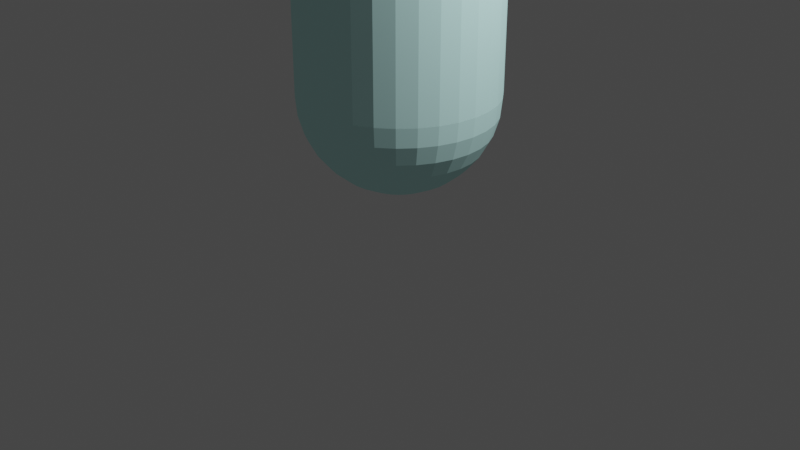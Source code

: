 # Source: Reageerbuis.blend  (saved by Blender 2.91.10; exported with 4.5.12 LTS)
import bpy
from mathutils import Matrix  # noqa: F401  (used for matrix-valued properties, if any)

bpy.ops.wm.read_factory_settings(use_empty=True)
scene = bpy.context.scene
scene.name = 'Scene'

# ---- collections
col_collection = bpy.data.collections.new('Collection'); scene.collection.children.link(col_collection)

# ---- materials (node trees are filled in below, after node groups)
mat_material_001 = bpy.data.materials.new('Material.001')
mat_material_001.use_transparent_shadow = False
mat_material_001.diffuse_color = (0.624, 1.0, 0.9734, 1.0)

# ---- material node trees

# ---- world
world_world = bpy.data.worlds.new('World'); scene.world = world_world
world_world.use_nodes = True; world_world.node_tree.nodes.clear()
_N = world_world.node_tree.nodes; _L = world_world.node_tree.links
n0 = _N.new('ShaderNodeOutputWorld'); n0.name = 'World Output'; n0.location = (300, 300)
n1 = _N.new('ShaderNodeBackground'); n1.name = 'Background'; n1.location = (10, 300)
n1.inputs[0].default_value = (0.05088, 0.05088, 0.05088, 1.0)
_L.new(n1.outputs[0], n0.inputs[0])
n0.is_active_output = True
world_world.color = (0.05088, 0.05088, 0.05088)
world_world.use_sun_shadow = False
world_world.sun_shadow_jitter_overblur = 0.0

# ---- cameras
cam_camera = bpy.data.cameras.new('Camera')
cam_camera.clip_end = 100.0
cam_camera.ortho_scale = 7.314

# ---- lights
light_light = bpy.data.lights.new('Light', 'POINT')
light_light.transmission_factor = 0.0
light_light.energy = 1000.0
light_light.shadow_soft_size = 0.1
light_light.shadow_maximum_resolution = 0.006
light_light.use_absolute_resolution = True

# ---- meshes
me_cylinder = bpy.data.meshes.new('Cylinder')
me_cylinder.from_pydata([(0.0, 0.9, -0.9714), (0.1756, 0.8827, -0.9714), (0.3444, 0.8315, -0.9714), (0.5, 0.7483, -0.9714), (0.6364, 0.6364, -0.9714), (0.7483, 0.5, -0.9714), (0.8315, 0.3444, -0.9714), (0.8827, 0.1756, -0.9714), (0.9, 6.795e-08, -0.9714), (0.8827, -0.1756, -0.9714), (0.8315, -0.3444, -0.9714), (0.7483, -0.5, -0.9714), (0.6364, -0.6364, -0.9714), (0.5, -0.7483, -0.9714), (0.3444, -0.8315, -0.9714), (0.1756, -0.8827, -0.9714), (-2.933e-07, -0.9, -0.9714), (-0.1756, -0.8827, -0.9714), (-0.3444, -0.8315, -0.9714), (-0.5, -0.7483, -0.9714), (-0.6364, -0.6364, -0.9714), (-0.7483, -0.5, -0.9714), (-0.8315, -0.3444, -0.9714), (-0.8827, -0.1756, -0.9714), (-0.9, 8.69e-07, -0.9714), (-0.8827, 0.1756, -0.9714), (-0.8315, 0.3444, -0.9714), (-0.7483, 0.5, -0.9714), (-0.6364, 0.6364, -0.9714), (-0.5, 0.7483, -0.9714), (-0.3444, 0.8315, -0.9714), (-0.1756, 0.8827, -0.9714), (0.0, 0.9, -0.9726), (0.0, 0.8827, -1.028), (0.0, 0.5, -1.21), (0.1756, 0.8827, -0.9726), (0.1722, 0.8657, -1.028), (0.1622, 0.8155, -1.082), (0.146, 0.7339, -1.131), (0.1242, 0.6242, -1.175), (0.09755, 0.4904, -1.21), (0.06719, 0.3378, -1.237), (0.03425, 0.1722, -1.253), (0.3444, 0.8315, -0.9726), (0.3378, 0.8155, -1.028), (0.3182, 0.7682, -1.082), (0.2864, 0.6914, -1.131), (0.2435, 0.588, -1.175), (0.1913, 0.462, -1.21), (0.1318, 0.3182, -1.237), (0.06719, 0.1622, -1.253), (0.5, 0.7483, -0.9726), (0.4904, 0.7339, -1.028), (0.462, 0.6914, -1.082), (0.4157, 0.6222, -1.131), (0.3536, 0.5291, -1.175), (0.2778, 0.4157, -1.21), (0.1913, 0.2864, -1.237), (0.09755, 0.146, -1.253), (0.6364, 0.6364, -0.9726), (0.6242, 0.6242, -1.028), (0.588, 0.588, -1.082), (0.5291, 0.5291, -1.131), (0.45, 0.45, -1.175), (0.3536, 0.3536, -1.21), (0.2435, 0.2435, -1.237), (0.1242, 0.1242, -1.253), (0.7483, 0.5, -0.9726), (0.7339, 0.4904, -1.028), (0.6914, 0.462, -1.082), (0.6222, 0.4157, -1.131), (0.5291, 0.3536, -1.175), (0.4157, 0.2778, -1.21), (0.2864, 0.1913, -1.237), (0.146, 0.09755, -1.253), (0.8315, 0.3444, -0.9726), (0.8155, 0.3378, -1.028), (0.7682, 0.3182, -1.082), (0.6914, 0.2864, -1.131), (0.588, 0.2435, -1.175), (0.462, 0.1913, -1.21), (0.3182, 0.1318, -1.237), (0.1622, 0.06719, -1.253), (0.8827, 0.1756, -0.9726), (0.8657, 0.1722, -1.028), (0.8155, 0.1622, -1.082), (0.7339, 0.146, -1.131), (0.6242, 0.1242, -1.175), (0.4904, 0.09755, -1.21), (0.3378, 0.06719, -1.237), (0.1722, 0.03425, -1.253), (0.9, -3.409e-07, -0.9726), (0.8827, -3.543e-07, -1.028), (0.8315, -2.068e-07, -1.082), (0.7483, -3.007e-07, -1.131), (0.6364, -2.873e-07, -1.175), (0.5, -3.074e-07, -1.21), (0.3444, -2.739e-07, -1.237), (0.1756, -2.772e-07, -1.253), (0.8827, -0.1756, -0.9726), (0.8657, -0.1722, -1.028), (0.8155, -0.1622, -1.082), (0.7339, -0.146, -1.131), (0.6242, -0.1242, -1.175), (0.4904, -0.09755, -1.21), (0.3378, -0.06719, -1.237), (0.1722, -0.03425, -1.253), (0.8315, -0.3444, -0.9726), (0.8155, -0.3378, -1.028), (0.7682, -0.3182, -1.082), (0.6914, -0.2864, -1.131), (0.588, -0.2435, -1.175), (0.462, -0.1913, -1.21), (0.3182, -0.1318, -1.237), (0.1622, -0.06719, -1.253), (0.7483, -0.5, -0.9726), (0.7339, -0.4904, -1.028), (0.6914, -0.462, -1.082), (0.6222, -0.4157, -1.131), (0.5291, -0.3536, -1.175), (0.4157, -0.2778, -1.21), (0.2864, -0.1913, -1.237), (0.146, -0.09755, -1.253), (0.6364, -0.6364, -0.9726), (0.6242, -0.6242, -1.028), (0.588, -0.588, -1.082), (0.5291, -0.5291, -1.131), (0.45, -0.45, -1.175), (0.3536, -0.3536, -1.21), (0.2435, -0.2435, -1.237), (0.1242, -0.1242, -1.253), (0.5, -0.7483, -0.9726), (0.4904, -0.7339, -1.028), (0.462, -0.6914, -1.082), (0.4157, -0.6222, -1.131), (0.3536, -0.5291, -1.175), (0.2778, -0.4157, -1.21), (0.1913, -0.2864, -1.237), (0.09755, -0.146, -1.253), (0.0, -2.933e-07, -1.258), (0.3444, -0.8315, -0.9726), (0.3378, -0.8155, -1.028), (0.3182, -0.7682, -1.082), (0.2864, -0.6914, -1.131), (0.2435, -0.588, -1.175), (0.1913, -0.462, -1.21), (0.1318, -0.3182, -1.237), (0.06719, -0.1622, -1.253), (0.1756, -0.8827, -0.9726), (0.1722, -0.8657, -1.028), (0.1622, -0.8155, -1.082), (0.146, -0.7339, -1.131), (0.1242, -0.6242, -1.175), (0.09755, -0.4904, -1.21), (0.06719, -0.3378, -1.237), (0.03425, -0.1722, -1.253), (-9.031e-08, -0.9, -0.9726), (-7.69e-08, -0.8827, -1.028), (5.721e-08, -0.8315, -1.082), (-7.69e-08, -0.7483, -1.131), (-2.325e-08, -0.6364, -1.175), (-9.844e-09, -0.5, -1.21), (3.567e-09, -0.3444, -1.237), (3.567e-09, -0.1756, -1.253), (-0.1756, -0.8827, -0.9726), (-0.1722, -0.8657, -1.028), (-0.1622, -0.8155, -1.082), (-0.146, -0.7339, -1.131), (-0.1242, -0.6242, -1.175), (-0.09755, -0.4904, -1.21), (-0.06719, -0.3378, -1.237), (-0.03425, -0.1722, -1.253), (-0.3444, -0.8315, -0.9726), (-0.3378, -0.8155, -1.028), (-0.3182, -0.7682, -1.082), (-0.2864, -0.6914, -1.131), (-0.2435, -0.588, -1.175), (-0.1913, -0.462, -1.21), (-0.1318, -0.3182, -1.237), (-0.06719, -0.1622, -1.253), (-0.5, -0.7483, -0.9726), (-0.4904, -0.7339, -1.028), (-0.462, -0.6914, -1.082), (-0.4157, -0.6222, -1.131), (-0.3536, -0.5291, -1.175), (-0.2778, -0.4157, -1.21), (-0.1913, -0.2864, -1.237), (-0.09755, -0.146, -1.253), (-0.6364, -0.6364, -0.9726), (-0.6242, -0.6242, -1.028), (-0.588, -0.588, -1.082), (-0.5291, -0.5291, -1.131), (-0.45, -0.45, -1.175), (-0.3536, -0.3536, -1.21), (-0.2435, -0.2435, -1.237), (-0.1242, -0.1242, -1.253), (-0.7483, -0.5, -0.9726), (-0.7339, -0.4904, -1.028), (-0.6914, -0.462, -1.082), (-0.6222, -0.4157, -1.131), (-0.5291, -0.3536, -1.175), (-0.4157, -0.2778, -1.21), (-0.2864, -0.1913, -1.237), (-0.146, -0.09755, -1.253), (-0.8315, -0.3444, -0.9726), (-0.8155, -0.3378, -1.028), (-0.7682, -0.3182, -1.082), (-0.6914, -0.2864, -1.131), (-0.588, -0.2435, -1.175), (-0.462, -0.1913, -1.21), (-0.3182, -0.1318, -1.237), (-0.1622, -0.06719, -1.253), (-0.8827, -0.1756, -0.9726), (-0.8657, -0.1722, -1.028), (-0.8155, -0.1622, -1.082), (-0.7339, -0.146, -1.131), (-0.6242, -0.1242, -1.175), (-0.4904, -0.09755, -1.21), (-0.3378, -0.06719, -1.237), (-0.1722, -0.03425, -1.253), (-0.9, -1.263e-07, -0.9726), (-0.8827, -8.61e-08, -1.028), (-0.8315, -2.873e-07, -1.082), (-0.7483, -1.263e-07, -1.131), (-0.6364, -1.666e-07, -1.175), (-0.5, -2.336e-07, -1.21), (-0.3444, -2.269e-07, -1.237), (-0.1756, -2.839e-07, -1.253), (-0.8827, 0.1756, -0.9726), (-0.8657, 0.1722, -1.028), (-0.8155, 0.1622, -1.082), (-0.7339, 0.146, -1.131), (-0.6242, 0.1242, -1.175), (-0.4904, 0.09755, -1.21), (-0.3378, 0.06719, -1.237), (-0.1722, 0.03425, -1.253), (-0.8315, 0.3444, -0.9726), (-0.8155, 0.3378, -1.028), (-0.7682, 0.3182, -1.082), (-0.6914, 0.2864, -1.131), (-0.588, 0.2435, -1.175), (-0.462, 0.1913, -1.21), (-0.3182, 0.1318, -1.237), (-0.1622, 0.06719, -1.253), (-0.7483, 0.5, -0.9726), (-0.7339, 0.4904, -1.028), (-0.6914, 0.462, -1.082), (-0.6222, 0.4157, -1.131), (-0.5291, 0.3536, -1.175), (-0.4157, 0.2778, -1.21), (-0.2864, 0.1913, -1.237), (-0.146, 0.09755, -1.253), (-0.6364, 0.6364, -0.9726), (-0.6242, 0.6242, -1.028), (-0.588, 0.588, -1.082), (-0.5291, 0.5291, -1.131), (-0.45, 0.45, -1.175), (-0.3536, 0.3536, -1.21), (-0.2435, 0.2435, -1.237), (-0.1242, 0.1242, -1.253), (-0.5, 0.7483, -0.9726), (-0.4904, 0.7339, -1.028), (-0.462, 0.6914, -1.082), (-0.4157, 0.6222, -1.131), (-0.3536, 0.5291, -1.175), (-0.2778, 0.4157, -1.21), (-0.1913, 0.2864, -1.237), (-0.09755, 0.146, -1.253), (-0.3444, 0.8315, -0.9726), (-0.3378, 0.8155, -1.028), (-0.3182, 0.7682, -1.082), (-0.2864, 0.6914, -1.131), (-0.2435, 0.588, -1.175), (-0.1913, 0.462, -1.21), (-0.1318, 0.3182, -1.237), (-0.06719, 0.1622, -1.253), (-0.1756, 0.8827, -0.9726), (-0.1722, 0.8657, -1.028), (-0.1622, 0.8155, -1.082), (-0.146, 0.7339, -1.131), (-0.1242, 0.6242, -1.175), (-0.09755, 0.4904, -1.21), (-0.06719, 0.3378, -1.237), (-0.03425, 0.1722, -1.253), (5.721e-08, 0.8315, -1.082), (2.45e-07, 0.7483, -1.131), (1.377e-07, 0.6364, -1.175), (7.062e-08, 0.3444, -1.237), (1.363e-08, 0.1756, -1.253), (0.0, 1.0, -1.0), (0.0, 1.0, 1.0), (0.1951, 0.9808, -1.0), (0.1951, 0.9808, 1.0), (0.3827, 0.9239, -1.0), (0.3827, 0.9239, 1.0), (0.5556, 0.8315, -1.0), (0.5556, 0.8315, 1.0), (0.7071, 0.7071, -1.0), (0.7071, 0.7071, 1.0), (0.8315, 0.5556, -1.0), (0.8315, 0.5556, 1.0), (0.9239, 0.3827, -1.0), (0.9239, 0.3827, 1.0), (0.9808, 0.1951, -1.0), (0.9808, 0.1951, 1.0), (1.0, 7.55e-08, -1.0), (1.0, 7.55e-08, 1.0), (0.9808, -0.1951, -1.0), (0.9808, -0.1951, 1.0), (0.9239, -0.3827, -1.0), (0.9239, -0.3827, 1.0), (0.8315, -0.5556, -1.0), (0.8315, -0.5556, 1.0), (0.7071, -0.7071, -1.0), (0.7071, -0.7071, 1.0), (0.5556, -0.8315, -1.0), (0.5556, -0.8315, 1.0), (0.3827, -0.9239, -1.0), (0.3827, -0.9239, 1.0), (0.1951, -0.9808, -1.0), (0.1951, -0.9808, 1.0), (-3.258e-07, -1.0, -1.0), (-3.258e-07, -1.0, 1.0), (-0.1951, -0.9808, -1.0), (-0.1951, -0.9808, 1.0), (-0.3827, -0.9239, -1.0), (-0.3827, -0.9239, 1.0), (-0.5556, -0.8315, -1.0), (-0.5556, -0.8315, 1.0), (-0.7071, -0.7071, -1.0), (-0.7071, -0.7071, 1.0), (-0.8315, -0.5556, -1.0), (-0.8315, -0.5556, 1.0), (-0.9239, -0.3827, -1.0), (-0.9239, -0.3827, 1.0), (-0.9808, -0.1951, -1.0), (-0.9808, -0.1951, 1.0), (-1.0, 9.656e-07, -1.0), (-1.0, 9.656e-07, 1.0), (-0.9808, 0.1951, -1.0), (-0.9808, 0.1951, 1.0), (-0.9239, 0.3827, -1.0), (-0.9239, 0.3827, 1.0), (-0.8315, 0.5556, -1.0), (-0.8315, 0.5556, 1.0), (-0.7071, 0.7071, -1.0), (-0.7071, 0.7071, 1.0), (-0.5556, 0.8315, -1.0), (-0.5556, 0.8315, 1.0), (-0.3827, 0.9239, -1.0), (-0.3827, 0.9239, 1.0), (-0.1951, 0.9808, -1.0), (-0.1951, 0.9808, 1.0), (0.0, 1.0, -1.001), (0.0, 0.9808, -1.057), (0.0, 0.5556, -1.239), (0.1951, 0.9808, -1.001), (0.1913, 0.9619, -1.057), (0.1802, 0.9061, -1.111), (0.1622, 0.8155, -1.16), (0.1379, 0.6935, -1.203), (0.1084, 0.5449, -1.239), (0.07466, 0.3753, -1.265), (0.03806, 0.1913, -1.281), (0.3827, 0.9239, -1.001), (0.3753, 0.9061, -1.057), (0.3536, 0.8536, -1.111), (0.3182, 0.7682, -1.16), (0.2706, 0.6533, -1.203), (0.2126, 0.5133, -1.239), (0.1464, 0.3536, -1.265), (0.07466, 0.1802, -1.281), (0.5556, 0.8315, -1.001), (0.5449, 0.8155, -1.057), (0.5133, 0.7682, -1.111), (0.4619, 0.6913, -1.16), (0.3928, 0.5879, -1.203), (0.3087, 0.4619, -1.239), (0.2126, 0.3182, -1.265), (0.1084, 0.1622, -1.281), (0.7071, 0.7071, -1.001), (0.6935, 0.6935, -1.057), (0.6533, 0.6533, -1.111), (0.5879, 0.5879, -1.16), (0.5, 0.5, -1.203), (0.3928, 0.3928, -1.239), (0.2706, 0.2706, -1.265), (0.1379, 0.1379, -1.281), (0.8315, 0.5556, -1.001), (0.8155, 0.5449, -1.057), (0.7682, 0.5133, -1.111), (0.6913, 0.4619, -1.16), (0.5879, 0.3928, -1.203), (0.4619, 0.3087, -1.239), (0.3182, 0.2126, -1.265), (0.1622, 0.1084, -1.281), (0.9239, 0.3827, -1.001), (0.9061, 0.3753, -1.057), (0.8536, 0.3536, -1.111), (0.7682, 0.3182, -1.16), (0.6533, 0.2706, -1.203), (0.5133, 0.2126, -1.239), (0.3536, 0.1464, -1.265), (0.1802, 0.07466, -1.281), (0.9808, 0.1951, -1.001), (0.9619, 0.1913, -1.057), (0.9061, 0.1802, -1.111), (0.8155, 0.1622, -1.16), (0.6935, 0.1379, -1.203), (0.5449, 0.1084, -1.239), (0.3753, 0.07466, -1.265), (0.1913, 0.03806, -1.281), (1.0, -3.788e-07, -1.001), (0.9808, -3.937e-07, -1.057), (0.9239, -2.298e-07, -1.111), (0.8315, -3.341e-07, -1.16), (0.7071, -3.192e-07, -1.203), (0.5556, -3.415e-07, -1.239), (0.3827, -3.043e-07, -1.265), (0.1951, -3.08e-07, -1.281), (0.9808, -0.1951, -1.001), (0.9619, -0.1913, -1.057), (0.9061, -0.1802, -1.111), (0.8155, -0.1622, -1.16), (0.6935, -0.138, -1.203), (0.5449, -0.1084, -1.239), (0.3753, -0.07466, -1.265), (0.1913, -0.03806, -1.281), (0.9239, -0.3827, -1.001), (0.9061, -0.3753, -1.057), (0.8536, -0.3536, -1.111), (0.7682, -0.3182, -1.16), (0.6533, -0.2706, -1.203), (0.5133, -0.2126, -1.239), (0.3536, -0.1464, -1.265), (0.1802, -0.07466, -1.281), (0.8315, -0.5556, -1.001), (0.8155, -0.5449, -1.057), (0.7682, -0.5133, -1.111), (0.6913, -0.4619, -1.16), (0.5879, -0.3928, -1.203), (0.4619, -0.3087, -1.239), (0.3182, -0.2126, -1.265), (0.1622, -0.1084, -1.281), (0.7071, -0.7071, -1.001), (0.6935, -0.6935, -1.057), (0.6533, -0.6533, -1.111), (0.5879, -0.5879, -1.16), (0.5, -0.5, -1.203), (0.3928, -0.3928, -1.239), (0.2706, -0.2706, -1.265), (0.1379, -0.138, -1.281), (0.5556, -0.8315, -1.001), (0.5449, -0.8155, -1.057), (0.5133, -0.7682, -1.111), (0.4619, -0.6913, -1.16), (0.3928, -0.5879, -1.203), (0.3087, -0.4619, -1.239), (0.2126, -0.3182, -1.265), (0.1084, -0.1622, -1.281), (0.0, -3.258e-07, -1.287), (0.3827, -0.9239, -1.001), (0.3753, -0.9061, -1.057), (0.3536, -0.8536, -1.111), (0.3182, -0.7682, -1.16), (0.2706, -0.6533, -1.203), (0.2126, -0.5133, -1.239), (0.1464, -0.3536, -1.265), (0.07466, -0.1802, -1.281), (0.1951, -0.9808, -1.001), (0.1913, -0.9619, -1.057), (0.1802, -0.9061, -1.111), (0.1622, -0.8155, -1.16), (0.1379, -0.6935, -1.203), (0.1084, -0.5449, -1.239), (0.07466, -0.3753, -1.265), (0.03806, -0.1913, -1.281), (-1.003e-07, -1.0, -1.001), (-8.544e-08, -0.9808, -1.057), (6.357e-08, -0.9239, -1.111), (-8.544e-08, -0.8315, -1.16), (-2.584e-08, -0.7071, -1.203), (-1.094e-08, -0.5556, -1.239), (3.964e-09, -0.3827, -1.265), (3.964e-09, -0.1951, -1.281), (-0.1951, -0.9808, -1.001), (-0.1913, -0.9619, -1.057), (-0.1802, -0.9061, -1.111), (-0.1622, -0.8155, -1.16), (-0.1379, -0.6935, -1.203), (-0.1084, -0.5449, -1.239), (-0.07466, -0.3753, -1.265), (-0.03806, -0.1913, -1.281), (-0.3827, -0.9239, -1.001), (-0.3753, -0.9061, -1.057), (-0.3536, -0.8536, -1.111), (-0.3182, -0.7682, -1.16), (-0.2706, -0.6533, -1.203), (-0.2126, -0.5133, -1.239), (-0.1464, -0.3536, -1.265), (-0.07466, -0.1802, -1.281), (-0.5556, -0.8315, -1.001), (-0.5449, -0.8155, -1.057), (-0.5133, -0.7682, -1.111), (-0.4619, -0.6913, -1.16), (-0.3928, -0.5879, -1.203), (-0.3087, -0.4619, -1.239), (-0.2126, -0.3182, -1.265), (-0.1084, -0.1622, -1.281), (-0.7071, -0.7071, -1.001), (-0.6935, -0.6935, -1.057), (-0.6533, -0.6533, -1.111), (-0.5879, -0.5879, -1.16), (-0.5, -0.5, -1.203), (-0.3928, -0.3928, -1.239), (-0.2706, -0.2706, -1.265), (-0.1379, -0.1379, -1.281), (-0.8315, -0.5556, -1.001), (-0.8155, -0.5449, -1.057), (-0.7682, -0.5133, -1.111), (-0.6913, -0.4619, -1.16), (-0.5879, -0.3928, -1.203), (-0.4619, -0.3087, -1.239), (-0.3182, -0.2126, -1.265), (-0.1622, -0.1084, -1.281), (-0.9239, -0.3827, -1.001), (-0.9061, -0.3753, -1.057), (-0.8536, -0.3536, -1.111), (-0.7682, -0.3182, -1.16), (-0.6533, -0.2706, -1.203), (-0.5133, -0.2126, -1.239), (-0.3536, -0.1464, -1.265), (-0.1802, -0.07466, -1.281), (-0.9808, -0.1951, -1.001), (-0.9619, -0.1913, -1.057), (-0.9061, -0.1802, -1.111), (-0.8155, -0.1622, -1.16), (-0.6935, -0.1379, -1.203), (-0.5449, -0.1084, -1.239), (-0.3753, -0.07466, -1.265), (-0.1913, -0.03806, -1.281), (-1.0, -1.404e-07, -1.001), (-0.9808, -9.567e-08, -1.057), (-0.9239, -3.192e-07, -1.111), (-0.8315, -1.404e-07, -1.16), (-0.7071, -1.851e-07, -1.203), (-0.5556, -2.596e-07, -1.239), (-0.3827, -2.521e-07, -1.265), (-0.1951, -3.155e-07, -1.281), (-0.9808, 0.1951, -1.001), (-0.9619, 0.1913, -1.057), (-0.9061, 0.1802, -1.111), (-0.8155, 0.1622, -1.16), (-0.6935, 0.1379, -1.203), (-0.5449, 0.1084, -1.239), (-0.3753, 0.07466, -1.265), (-0.1913, 0.03806, -1.281), (-0.9239, 0.3827, -1.001), (-0.9061, 0.3753, -1.057), (-0.8536, 0.3536, -1.111), (-0.7682, 0.3182, -1.16), (-0.6533, 0.2706, -1.203), (-0.5133, 0.2126, -1.239), (-0.3536, 0.1464, -1.265), (-0.1802, 0.07466, -1.281), (-0.8315, 0.5556, -1.001), (-0.8155, 0.5449, -1.057), (-0.7682, 0.5133, -1.111), (-0.6913, 0.4619, -1.16), (-0.5879, 0.3928, -1.203), (-0.4619, 0.3087, -1.239), (-0.3182, 0.2126, -1.265), (-0.1622, 0.1084, -1.281), (-0.7071, 0.7071, -1.001), (-0.6935, 0.6935, -1.057), (-0.6533, 0.6533, -1.111), (-0.5879, 0.5879, -1.16), (-0.5, 0.5, -1.203), (-0.3928, 0.3928, -1.239), (-0.2706, 0.2706, -1.265), (-0.1379, 0.1379, -1.281), (-0.5556, 0.8315, -1.001), (-0.5449, 0.8155, -1.057), (-0.5133, 0.7682, -1.111), (-0.4619, 0.6913, -1.16), (-0.3928, 0.5879, -1.203), (-0.3087, 0.4619, -1.239), (-0.2126, 0.3182, -1.265), (-0.1084, 0.1622, -1.281), (-0.3827, 0.9239, -1.001), (-0.3753, 0.9061, -1.057), (-0.3536, 0.8536, -1.111), (-0.3182, 0.7682, -1.16), (-0.2706, 0.6533, -1.203), (-0.2126, 0.5133, -1.239), (-0.1464, 0.3536, -1.265), (-0.07466, 0.1802, -1.281), (-0.1951, 0.9808, -1.001), (-0.1913, 0.9619, -1.057), (-0.1802, 0.9061, -1.111), (-0.1622, 0.8155, -1.16), (-0.1379, 0.6935, -1.203), (-0.1084, 0.5449, -1.239), (-0.07466, 0.3753, -1.265), (-0.03806, 0.1913, -1.281), (6.357e-08, 0.9239, -1.111), (2.722e-07, 0.8315, -1.16), (1.53e-07, 0.7071, -1.203), (7.847e-08, 0.3827, -1.265), (1.514e-08, 0.1951, -1.281), (0.0, 0.9, -0.8791), (0.0, 0.9, 1.0), (0.1756, 0.8827, -0.8791), (0.1756, 0.8827, 1.0), (0.3444, -0.8315, -0.8791), (0.8315, 0.3444, -0.8791), (0.8311, 0.5553, -1.0), (0.9235, 0.3825, -1.0), (0.3825, -0.9235, -1.0), (0.3444, 0.8315, -0.8791), (0.3444, 0.8315, 1.0), (0.195, -0.9804, -1.0), (0.5, 0.7483, -0.8791), (0.5, 0.7483, 1.0), (-1e-07, -0.9996, -1.0), (-0.5, 0.7483, 1.0), (-0.3444, 0.8315, 1.0), (-0.1756, 0.8827, 1.0), (0.8827, 0.1756, -0.8791), (-0.7483, 0.5, 1.0), (-0.6364, 0.6364, 1.0), (0.6364, 0.6364, -0.8791), (0.6364, 0.6364, 1.0), (0.9804, 0.195, -1.0), (0.1756, -0.8827, -0.8791), (-0.1756, -0.8827, 1.0), (-2.933e-07, -0.9, 1.0), (0.7483, 0.5, -0.8791), (0.7483, 0.5, 1.0), (0.1756, -0.8827, 1.0), (0.3444, -0.8315, 1.0), (0.9, 6.795e-08, -0.8791), (0.7483, -0.5, 1.0), (0.6364, -0.6364, 1.0), (0.5, -0.7483, 1.0), (0.8315, 0.3444, 1.0), (0.9, 6.795e-08, 1.0), (0.8827, -0.1756, 1.0), (0.8827, 0.1756, 1.0), (0.9996, -3.791e-07, -1.0), (-2.933e-07, -0.9, -0.8791), (-0.195, -0.9804, -1.0), (-0.9, 8.69e-07, 1.0), (-0.8827, -0.1756, 1.0), (-0.8827, 0.1756, 1.0), (-0.7483, -0.5, 1.0), (-0.8315, -0.3444, 1.0), (-0.5, -0.7483, 1.0), (-0.6364, -0.6364, 1.0), (0.8827, -0.1756, -0.8791), (0.8315, -0.3444, -0.8791), (0.8315, -0.3444, 1.0), (-0.8315, 0.3444, 1.0), (-0.3444, -0.8315, 1.0), (-0.1756, -0.8827, -0.8791), (0.7483, -0.5, -0.8791), (0.0, 0.9996, -1.0), (0.6364, -0.6364, -0.8791), (0.3825, 0.9235, -1.0), (0.9804, -0.195, -1.0), (0.7068, 0.7068, -1.0), (-0.3825, -0.9235, -1.0), (0.5, -0.7483, -0.8791), (-0.3444, -0.8315, -0.8791), (0.9235, -0.3825, -1.0), (-0.5553, -0.8311, -1.0), (0.7068, -0.7068, -1.0), (0.5553, -0.8311, -1.0), (-0.5, -0.7483, -0.8791), (0.8311, -0.5553, -1.0), (-0.7068, -0.7068, -1.0), (-0.9235, -0.3825, -1.0), (-0.6364, -0.6364, -0.8791), (-0.9996, -1.394e-07, -1.0), (-0.9235, 0.3825, -1.0), (-0.8311, -0.5553, -1.0), (-0.7068, 0.7068, -1.0), (-0.5553, 0.8311, -1.0), (-0.3825, 0.9235, -1.0), (-0.7483, -0.5, -0.8791), (0.195, 0.9804, -1.0), (-0.8315, -0.3444, -0.8791), (-0.8827, -0.1756, -0.8791), (-0.8236, -0.3412, -1.0), (-0.3412, -0.8236, -1.0), (-0.1739, -0.8744, -1.0), (-8.372e-08, -0.8915, -1.0), (-0.9, 8.69e-07, -0.8791), (-0.8827, 0.1756, -0.8791), (-0.6304, -0.6304, -1.0), (-0.7413, -0.4953, -1.0), (-0.4953, -0.7413, -1.0), (-0.9804, -0.195, -1.0), (-0.8315, 0.3444, -0.8791), (-0.7483, 0.5, -0.8791), (-0.6364, 0.6364, -0.8791), (-0.8915, -1.066e-07, -1.0), (-0.9804, 0.195, -1.0), (-0.8236, 0.3412, -1.0), (-0.8744, 0.1739, -1.0), (-0.3412, 0.8236, -1.0), (-0.5, 0.7483, -0.8791), (-0.3444, 0.8315, -0.8791), (-0.8311, 0.5553, -1.0), (-0.6304, 0.6304, -1.0), (-0.4953, 0.7413, -1.0), (-0.7413, 0.4953, -1.0), (0.0, 0.8915, -1.0), (0.4953, 0.7413, -1.0), (0.3412, 0.8236, -1.0), (0.1739, 0.8744, -1.0), (0.5553, 0.8311, -1.0), (0.6304, 0.6304, -1.0), (0.8236, 0.3412, -1.0), (0.7413, 0.4953, -1.0), (-0.1756, 0.8827, -0.8791), (0.0, 0.8996, -0.9714), (0.3443, 0.8311, -0.9714), (0.3412, -0.8236, -1.0), (0.7413, -0.4953, -1.0), (0.6304, -0.6304, -1.0), (0.4953, -0.7413, -1.0), (0.8236, -0.3412, -1.0), (0.8744, -0.1739, -1.0), (0.8915, -3.475e-07, -1.0), (0.6361, 0.6361, -0.9714), (0.748, 0.4998, -0.9714), (0.8311, 0.3443, -0.9714), (0.8996, -3.412e-07, -0.9714), (0.8823, -0.1755, -0.9714), (-0.1739, 0.8744, -1.0), (-0.195, 0.9804, -1.0), (0.8311, -0.3443, -0.9714), (0.6361, -0.6361, -0.9714), (0.4998, -0.748, -0.9714), (0.3443, -0.8311, -0.9714), (-9.002e-08, -0.8996, -0.9714), (-0.3443, -0.8311, -0.9714), (-0.6361, -0.6361, -0.9714), (-0.8744, -0.1739, -1.0), (0.1739, -0.8744, -1.0), (0.8744, 0.1739, -1.0), (-0.8311, -0.3443, -0.9714), (-0.8996, -1.255e-07, -0.9714), (-0.8311, 0.3443, -0.9714), (-0.6361, 0.6361, -0.9714), (-0.4998, 0.748, -0.9714), (-0.3443, 0.8311, -0.9714), (0.1755, 0.8823, -0.9714), (-0.1755, -0.8823, -0.9714), (-0.4998, -0.748, -0.9714), (0.1755, -0.8823, -0.9714), (-0.748, -0.4998, -0.9714), (-0.8823, 0.1755, -0.9714), (-0.748, 0.4998, -0.9714), (0.4998, 0.748, -0.9714), (0.748, -0.4998, -0.9714), (-0.1755, 0.8823, -0.9714), (0.8823, 0.1755, -0.9714), (-0.8823, -0.1755, -0.9714)], [], [(289, 290, 292, 291), (291, 292, 294, 293), (293, 294, 296, 295), (295, 296, 298, 297), (297, 298, 300, 299), (299, 300, 302, 301), (301, 302, 304, 303), (303, 304, 306, 305), (305, 306, 308, 307), (307, 308, 310, 309), (309, 310, 312, 311), (311, 312, 314, 313), (313, 314, 316, 315), (315, 316, 318, 317), (317, 318, 320, 319), (319, 320, 322, 321), (321, 322, 324, 323), (323, 324, 326, 325), (325, 326, 328, 327), (327, 328, 330, 329), (329, 330, 332, 331), (331, 332, 334, 333), (333, 334, 336, 335), (335, 336, 338, 337), (337, 338, 340, 339), (339, 340, 342, 341), (341, 342, 344, 343), (343, 344, 346, 345), (345, 346, 348, 347), (347, 348, 350, 349), (349, 350, 352, 351), (351, 352, 290, 289), (607, 606, 359, 360), (355, 607, 360, 361), (608, 355, 361, 362), (609, 608, 362, 363), (460, 609, 363), (354, 353, 356, 357), (605, 354, 357, 358), (606, 605, 358, 359), (359, 358, 366, 367), (360, 359, 367, 368), (361, 360, 368, 369), (362, 361, 369, 370), (363, 362, 370, 371), (460, 363, 371), (357, 356, 364, 365), (358, 357, 365, 366), (371, 370, 378, 379), (460, 371, 379), (365, 364, 372, 373), (366, 365, 373, 374), (367, 366, 374, 375), (368, 367, 375, 376), (369, 368, 376, 377), (370, 369, 377, 378), (376, 375, 383, 384), (377, 376, 384, 385), (378, 377, 385, 386), (379, 378, 386, 387), (460, 379, 387), (373, 372, 380, 381), (374, 373, 381, 382), (375, 374, 382, 383), (460, 387, 395), (381, 380, 388, 389), (382, 381, 389, 390), (383, 382, 390, 391), (384, 383, 391, 392), (385, 384, 392, 393), (386, 385, 393, 394), (387, 386, 394, 395), (392, 391, 399, 400), (393, 392, 400, 401), (394, 393, 401, 402), (395, 394, 402, 403), (460, 395, 403), (389, 388, 396, 397), (390, 389, 397, 398), (391, 390, 398, 399), (460, 403, 411), (397, 396, 404, 405), (398, 397, 405, 406), (399, 398, 406, 407), (400, 399, 407, 408), (401, 400, 408, 409), (402, 401, 409, 410), (403, 402, 410, 411), (409, 408, 416, 417), (410, 409, 417, 418), (411, 410, 418, 419), (460, 411, 419), (405, 404, 412, 413), (406, 405, 413, 414), (407, 406, 414, 415), (408, 407, 415, 416), (414, 413, 421, 422), (415, 414, 422, 423), (416, 415, 423, 424), (417, 416, 424, 425), (418, 417, 425, 426), (419, 418, 426, 427), (460, 419, 427), (413, 412, 420, 421), (426, 425, 433, 434), (427, 426, 434, 435), (460, 427, 435), (421, 420, 428, 429), (422, 421, 429, 430), (423, 422, 430, 431), (424, 423, 431, 432), (425, 424, 432, 433), (430, 429, 437, 438), (431, 430, 438, 439), (432, 431, 439, 440), (433, 432, 440, 441), (434, 433, 441, 442), (435, 434, 442, 443), (460, 435, 443), (429, 428, 436, 437), (442, 441, 449, 450), (443, 442, 450, 451), (460, 443, 451), (437, 436, 444, 445), (438, 437, 445, 446), (439, 438, 446, 447), (440, 439, 447, 448), (441, 440, 448, 449), (447, 446, 454, 455), (448, 447, 455, 456), (449, 448, 456, 457), (450, 449, 457, 458), (451, 450, 458, 459), (460, 451, 459), (445, 444, 452, 453), (446, 445, 453, 454), (459, 458, 467, 468), (460, 459, 468), (453, 452, 461, 462), (454, 453, 462, 463), (455, 454, 463, 464), (456, 455, 464, 465), (457, 456, 465, 466), (458, 457, 466, 467), (464, 463, 471, 472), (465, 464, 472, 473), (466, 465, 473, 474), (467, 466, 474, 475), (468, 467, 475, 476), (460, 468, 476), (462, 461, 469, 470), (463, 462, 470, 471), (476, 475, 483, 484), (460, 476, 484), (470, 469, 477, 478), (471, 470, 478, 479), (472, 471, 479, 480), (473, 472, 480, 481), (474, 473, 481, 482), (475, 474, 482, 483), (481, 480, 488, 489), (482, 481, 489, 490), (483, 482, 490, 491), (484, 483, 491, 492), (460, 484, 492), (478, 477, 485, 486), (479, 478, 486, 487), (480, 479, 487, 488), (460, 492, 500), (486, 485, 493, 494), (487, 486, 494, 495), (488, 487, 495, 496), (489, 488, 496, 497), (490, 489, 497, 498), (491, 490, 498, 499), (492, 491, 499, 500), (498, 497, 505, 506), (499, 498, 506, 507), (500, 499, 507, 508), (460, 500, 508), (494, 493, 501, 502), (495, 494, 502, 503), (496, 495, 503, 504), (497, 496, 504, 505), (502, 501, 509, 510), (503, 502, 510, 511), (504, 503, 511, 512), (505, 504, 512, 513), (506, 505, 513, 514), (507, 506, 514, 515), (508, 507, 515, 516), (460, 508, 516), (514, 513, 521, 522), (515, 514, 522, 523), (516, 515, 523, 524), (460, 516, 524), (510, 509, 517, 518), (511, 510, 518, 519), (512, 511, 519, 520), (513, 512, 520, 521), (519, 518, 526, 527), (520, 519, 527, 528), (521, 520, 528, 529), (522, 521, 529, 530), (523, 522, 530, 531), (524, 523, 531, 532), (460, 524, 532), (518, 517, 525, 526), (531, 530, 538, 539), (532, 531, 539, 540), (460, 532, 540), (526, 525, 533, 534), (527, 526, 534, 535), (528, 527, 535, 536), (529, 528, 536, 537), (530, 529, 537, 538), (535, 534, 542, 543), (536, 535, 543, 544), (537, 536, 544, 545), (538, 537, 545, 546), (539, 538, 546, 547), (540, 539, 547, 548), (460, 540, 548), (534, 533, 541, 542), (547, 546, 554, 555), (548, 547, 555, 556), (460, 548, 556), (542, 541, 549, 550), (543, 542, 550, 551), (544, 543, 551, 552), (545, 544, 552, 553), (546, 545, 553, 554), (552, 551, 559, 560), (553, 552, 560, 561), (554, 553, 561, 562), (555, 554, 562, 563), (556, 555, 563, 564), (460, 556, 564), (550, 549, 557, 558), (551, 550, 558, 559), (564, 563, 571, 572), (460, 564, 572), (558, 557, 565, 566), (559, 558, 566, 567), (560, 559, 567, 568), (561, 560, 568, 569), (562, 561, 569, 570), (563, 562, 570, 571), (569, 568, 576, 577), (570, 569, 577, 578), (571, 570, 578, 579), (572, 571, 579, 580), (460, 572, 580), (566, 565, 573, 574), (567, 566, 574, 575), (568, 567, 575, 576), (460, 580, 588), (574, 573, 581, 582), (575, 574, 582, 583), (576, 575, 583, 584), (577, 576, 584, 585), (578, 577, 585, 586), (579, 578, 586, 587), (580, 579, 587, 588), (585, 584, 592, 593), (586, 585, 593, 594), (587, 586, 594, 595), (588, 587, 595, 596), (460, 588, 596), (582, 581, 589, 590), (583, 582, 590, 591), (584, 583, 591, 592), (460, 596, 604), (590, 589, 597, 598), (591, 590, 598, 599), (592, 591, 599, 600), (593, 592, 600, 601), (594, 593, 601, 602), (595, 594, 602, 603), (596, 595, 603, 604), (602, 601, 607, 355), (603, 602, 355, 608), (604, 603, 608, 609), (460, 604, 609), (598, 597, 353, 354), (599, 598, 354, 605), (600, 599, 605, 606), (601, 600, 606, 607), (610, 0, 1, 612), (612, 613, 611, 610), (612, 1, 2, 619), (613, 612, 619, 620), (620, 619, 622, 623), (619, 2, 3, 622), (623, 622, 631, 632), (622, 3, 4, 631), (631, 4, 5, 637), (638, 632, 631, 637), (637, 5, 6, 615), (637, 615, 645, 638), (615, 6, 7, 628), (615, 628, 648, 645), (628, 7, 8, 641), (628, 641, 646, 648), (641, 8, 9, 659), (641, 659, 647, 646), (659, 9, 10, 660), (661, 647, 659, 660), (660, 10, 11, 665), (642, 661, 660, 665), (665, 11, 12, 667), (643, 642, 665, 667), (667, 12, 13, 672), (644, 643, 667, 672), (672, 13, 14, 614), (614, 640, 644, 672), (614, 634, 639, 640), (614, 14, 15, 634), (634, 15, 16, 650), (636, 639, 634, 650), (650, 16, 17, 664), (635, 636, 650, 664), (664, 17, 18, 673), (663, 635, 664, 673), (673, 18, 19, 678), (657, 663, 673, 678), (678, 19, 20, 682), (658, 657, 678, 682), (682, 20, 21, 689), (689, 655, 658, 682), (689, 21, 22, 691), (691, 656, 655, 689), (691, 22, 23, 692), (692, 653, 656, 691), (692, 23, 24, 697), (697, 652, 653, 692), (697, 24, 25, 698), (698, 654, 652, 697), (703, 662, 654, 698), (703, 698, 25, 26), (704, 629, 662, 703), (704, 703, 26, 27), (704, 27, 28, 705), (705, 630, 629, 704), (711, 625, 630, 705), (711, 705, 28, 29), (711, 29, 30, 712), (712, 626, 625, 711), (712, 30, 31, 725), (725, 627, 626, 712), (725, 31, 0, 610), (610, 611, 627, 725), (743, 12, 11, 10, 9, 8, 7, 6, 5, 4, 3, 2, 1, 0, 31, 30, 29, 28, 27, 26, 25, 24, 23, 22, 21, 20, 19, 18, 17, 16, 15, 761, 746, 759, 747, 760, 748, 762, 752, 769, 753, 763, 754, 764, 755, 756, 757, 767, 726, 758, 727, 765, 735, 736, 737, 768, 738, 739, 742, 766), (15, 14, 13, 12, 743, 744, 745, 761), (285, 286, 39, 38), (286, 34, 40, 39), (34, 287, 41, 40), (287, 288, 42, 41), (726, 32, 35, 758), (288, 139, 42), (717, 33, 36, 720), (720, 35, 32, 717), (33, 284, 37, 36), (284, 285, 38, 37), (37, 38, 46, 45), (38, 39, 47, 46), (39, 40, 48, 47), (40, 41, 49, 48), (41, 42, 50, 49), (758, 35, 43, 727), (42, 139, 50), (720, 36, 44, 719), (719, 43, 35, 720), (36, 37, 45, 44), (49, 50, 58, 57), (727, 43, 51, 765), (50, 139, 58), (719, 44, 52, 718), (718, 51, 43, 719), (44, 45, 53, 52), (45, 46, 54, 53), (46, 47, 55, 54), (47, 48, 56, 55), (48, 49, 57, 56), (54, 55, 63, 62), (55, 56, 64, 63), (56, 57, 65, 64), (57, 58, 66, 65), (765, 51, 59, 735), (58, 139, 66), (718, 52, 60, 722), (722, 59, 51, 718), (52, 53, 61, 60), (53, 54, 62, 61), (735, 59, 67, 736), (66, 139, 74), (60, 68, 724, 722), (724, 67, 59, 722), (60, 61, 69, 68), (61, 62, 70, 69), (62, 63, 71, 70), (63, 64, 72, 71), (64, 65, 73, 72), (65, 66, 74, 73), (70, 71, 79, 78), (71, 72, 80, 79), (72, 73, 81, 80), (73, 74, 82, 81), (67, 75, 737, 736), (74, 139, 82), (68, 76, 723, 724), (723, 75, 67, 724), (68, 69, 77, 76), (69, 70, 78, 77), (82, 139, 90), (76, 84, 751, 723), (751, 83, 75, 723), (84, 76, 77, 85), (77, 78, 86, 85), (78, 79, 87, 86), (79, 80, 88, 87), (80, 81, 89, 88), (81, 82, 90, 89), (75, 83, 768, 737), (87, 88, 96, 95), (88, 89, 97, 96), (89, 90, 98, 97), (768, 83, 91, 738), (90, 139, 98), (84, 92, 734, 751), (91, 83, 751, 734), (92, 84, 85, 93), (85, 86, 94, 93), (86, 87, 95, 94), (100, 92, 93, 101), (94, 102, 101, 93), (95, 103, 102, 94), (96, 104, 103, 95), (105, 104, 96, 97), (106, 105, 97, 98), (91, 99, 739, 738), (139, 106, 98), (92, 100, 733, 734), (99, 91, 734, 733), (113, 112, 104, 105), (106, 114, 113, 105), (99, 107, 742, 739), (139, 114, 106), (100, 108, 732, 733), (107, 99, 733, 732), (108, 100, 101, 109), (102, 110, 109, 101), (111, 110, 102, 103), (104, 112, 111, 103), (117, 116, 108, 109), (110, 118, 117, 109), (119, 118, 110, 111), (120, 119, 111, 112), (121, 120, 112, 113), (122, 121, 113, 114), (107, 115, 766, 742), (139, 122, 114), (108, 116, 729, 732), (115, 107, 732, 729), (121, 129, 128, 120), (122, 130, 129, 121), (115, 123, 743, 766), (139, 130, 122), (116, 124, 730, 729), (123, 115, 729, 730), (125, 124, 116, 117), (118, 126, 125, 117), (127, 126, 118, 119), (120, 128, 127, 119), (126, 134, 133, 125), (135, 134, 126, 127), (136, 135, 127, 128), (129, 137, 136, 128), (130, 138, 137, 129), (743, 123, 131, 744), (139, 138, 130), (124, 132, 731, 730), (731, 131, 123, 730), (133, 132, 124, 125), (138, 147, 146, 137), (744, 131, 140, 745), (139, 147, 138), (132, 141, 728, 731), (728, 140, 131, 731), (142, 141, 132, 133), (134, 143, 142, 133), (135, 144, 143, 134), (136, 145, 144, 135), (146, 145, 136, 137), (143, 151, 150, 142), (152, 151, 143, 144), (153, 152, 144, 145), (154, 153, 145, 146), (147, 155, 154, 146), (140, 148, 761, 745), (139, 155, 147), (141, 149, 750, 728), (750, 148, 140, 728), (149, 141, 142, 150), (155, 163, 162, 154), (148, 156, 746, 761), (139, 163, 155), (149, 157, 696, 750), (156, 148, 750, 696), (157, 149, 150, 158), (151, 159, 158, 150), (160, 159, 151, 152), (153, 161, 160, 152), (154, 162, 161, 153), (168, 167, 159, 160), (169, 168, 160, 161), (169, 161, 162, 170), (171, 170, 162, 163), (156, 164, 759, 746), (139, 171, 163), (157, 165, 695, 696), (164, 156, 696, 695), (165, 157, 158, 166), (159, 167, 166, 158), (179, 171, 139), (165, 173, 694, 695), (172, 164, 695, 694), (173, 165, 166, 174), (174, 166, 167, 175), (176, 175, 167, 168), (177, 176, 168, 169), (177, 169, 170, 178), (178, 170, 171, 179), (759, 164, 172, 747), (185, 184, 176, 177), (185, 177, 178, 186), (186, 178, 179, 187), (172, 180, 760, 747), (187, 179, 139), (173, 181, 701, 694), (180, 172, 694, 701), (182, 181, 173, 174), (182, 174, 175, 183), (184, 183, 175, 176), (181, 189, 699, 701), (188, 180, 701, 699), (190, 189, 181, 182), (190, 182, 183, 191), (192, 191, 183, 184), (192, 184, 185, 193), (193, 185, 186, 194), (194, 186, 187, 195), (760, 180, 188, 748), (195, 187, 139), (200, 192, 193, 201), (201, 193, 194, 202), (202, 194, 195, 203), (748, 188, 196, 762), (203, 195, 139), (189, 197, 700, 699), (700, 196, 188, 699), (198, 197, 189, 190), (198, 190, 191, 199), (200, 199, 191, 192), (206, 205, 197, 198), (206, 198, 199, 207), (207, 199, 200, 208), (208, 200, 201, 209), (209, 201, 202, 210), (210, 202, 203, 211), (762, 196, 204, 752), (211, 203, 139), (197, 205, 693, 700), (693, 204, 196, 700), (217, 209, 210, 218), (218, 210, 211, 219), (752, 204, 212, 769), (219, 211, 139), (693, 205, 213, 749), (749, 212, 204, 693), (213, 205, 206, 214), (214, 206, 207, 215), (215, 207, 208, 216), (216, 208, 209, 217), (213, 214, 222, 221), (222, 214, 215, 223), (223, 215, 216, 224), (224, 216, 217, 225), (225, 217, 218, 226), (226, 218, 219, 227), (769, 212, 220, 753), (227, 219, 139), (749, 213, 221, 706), (706, 220, 212, 749), (233, 225, 226, 234), (234, 226, 227, 235), (753, 220, 228, 763), (235, 227, 139), (221, 229, 709, 706), (709, 228, 220, 706), (221, 222, 230, 229), (230, 222, 223, 231), (231, 223, 224, 232), (232, 224, 225, 233), (238, 230, 231, 239), (239, 231, 232, 240), (240, 232, 233, 241), (241, 233, 234, 242), (242, 234, 235, 243), (763, 228, 236, 754), (243, 235, 139), (709, 229, 237, 708), (708, 236, 228, 709), (229, 230, 238, 237), (250, 242, 243, 251), (754, 236, 244, 764), (251, 243, 139), (708, 237, 245, 716), (716, 244, 236, 708), (245, 237, 238, 246), (246, 238, 239, 247), (247, 239, 240, 248), (248, 240, 241, 249), (249, 241, 242, 250), (255, 247, 248, 256), (256, 248, 249, 257), (257, 249, 250, 258), (258, 250, 251, 259), (764, 244, 252, 755), (259, 251, 139), (716, 245, 253, 714), (714, 252, 244, 716), (253, 245, 246, 254), (246, 247, 255, 254), (755, 252, 260, 756), (267, 259, 139), (253, 261, 715, 714), (715, 260, 252, 714), (261, 253, 254, 262), (254, 255, 263, 262), (263, 255, 256, 264), (264, 256, 257, 265), (265, 257, 258, 266), (266, 258, 259, 267), (271, 263, 264, 272), (272, 264, 265, 273), (265, 266, 274, 273), (274, 266, 267, 275), (756, 260, 268, 757), (275, 267, 139), (261, 269, 710, 715), (710, 268, 260, 715), (269, 261, 262, 270), (262, 263, 271, 270), (283, 275, 139), (710, 269, 277, 740), (740, 276, 268, 710), (277, 269, 270, 278), (270, 271, 279, 278), (279, 271, 272, 280), (280, 272, 273, 281), (273, 274, 282, 281), (282, 274, 275, 283), (757, 268, 276, 767), (280, 281, 34, 286), (34, 281, 282, 287), (282, 283, 288, 287), (767, 276, 32, 726), (283, 139, 288), (277, 33, 717, 740), (717, 32, 276, 740), (33, 277, 278, 284), (278, 279, 285, 284), (279, 280, 286, 285), (342, 340, 338, 336, 334, 332, 330, 328, 326, 324, 322, 320, 318, 316, 314, 312, 310, 661, 642, 643, 644, 640, 639, 636, 635, 663, 657, 658, 655, 656, 653, 652, 654, 662), (310, 308, 306, 304, 302, 300, 298, 296, 294, 292, 290, 352, 350, 348, 346, 344, 342, 662, 629, 630, 625, 626, 627, 611, 613, 620, 623, 632, 638, 645, 648, 646, 647, 661), (315, 317, 319, 621, 618, 677), (319, 321, 323, 325, 327, 329, 331, 333, 335, 337, 339, 341, 343, 345, 347, 349, 351, 289, 291, 293, 295, 297, 299, 301, 303, 305, 307, 309, 311, 313, 315, 677, 676, 679, 674, 669, 649, 633, 617, 616, 670, 721, 668, 690, 666, 741, 688, 687, 686, 713, 684, 707, 683, 702, 681, 685, 680, 675, 671, 651, 624, 621), (356, 353, 666, 690), (668, 364, 356, 690), (721, 372, 364, 668), (380, 372, 721, 670), (616, 388, 380, 670), (617, 396, 388, 616), (404, 396, 617, 633), (412, 404, 633, 649), (669, 420, 412, 649), (674, 428, 420, 669), (679, 436, 428, 674), (676, 444, 436, 679), (452, 444, 676, 677), (461, 452, 677, 618), (469, 461, 618, 621), (624, 477, 469, 621), (651, 485, 477, 624), (671, 493, 485, 651), (675, 501, 493, 671), (680, 509, 501, 675), (517, 509, 680, 685), (525, 517, 685, 681), (533, 525, 681, 702), (541, 533, 702, 683), (549, 541, 683, 707), (684, 557, 549, 707), (713, 565, 557, 684), (686, 573, 565, 713), (581, 573, 686, 687), (589, 581, 687, 688), (597, 589, 688, 741), (353, 597, 741, 666)])
_uv = me_cylinder.uv_layers.new(name='UVMap')
_uv.uv.foreach_set('vector', [1.0, 0.5, 1.0, 1.0, 0.9688, 1.0, 0.9688, 0.5, 0.9688, 0.5, 0.9688, 1.0, 0.9375, 1.0, 0.9375, 0.5, 0.9375, 0.5, 0.9375, 1.0, 0.9062, 1.0, 0.9062, 0.5, 0.9062, 0.5, 0.9062, 1.0, 0.875, 1.0, 0.875, 0.5, 0.875, 0.5, 0.875, 1.0, 0.8438, 1.0, 0.8438, 0.5, 0.8438, 0.5, 0.8438, 1.0, 0.8125, 1.0, 0.8125, 0.5, 0.8125, 0.5, 0.8125, 1.0, 0.7812, 1.0, 0.7812, 0.5, 0.7812, 0.5, 0.7812, 1.0, 0.75, 1.0, 0.75, 0.5, 0.75, 0.5, 0.75, 1.0, 0.7188, 1.0, 0.7188, 0.5, 0.7188, 0.5, 0.7188, 1.0, 0.6875, 1.0, 0.6875, 0.5, 0.6875, 0.5, 0.6875, 1.0, 0.6562, 1.0, 0.6562, 0.5, 0.6562, 0.5, 0.6562, 1.0, 0.625, 1.0, 0.625, 0.5, 0.625, 0.5, 0.625, 1.0, 0.5938, 1.0, 0.5938, 0.5, 0.5938, 0.5, 0.5938, 1.0, 0.5625, 1.0, 0.5625, 0.5, 0.5625, 0.5, 0.5625, 1.0, 0.5312, 1.0, 0.5312, 0.5, 0.5312, 0.5, 0.5312, 1.0, 0.5, 1.0, 0.5, 0.5, 0.5, 0.5, 0.5, 1.0, 0.4688, 1.0, 0.4688, 0.5, 0.4688, 0.5, 0.4688, 1.0, 0.4375, 1.0, 0.4375, 0.5, 0.4375, 0.5, 0.4375, 1.0, 0.4062, 1.0, 0.4062, 0.5, 0.4062, 0.5, 0.4062, 1.0, 0.375, 1.0, 0.375, 0.5, 0.375, 0.5, 0.375, 1.0, 0.3438, 1.0, 0.3438, 0.5, 0.3438, 0.5, 0.3438, 1.0, 0.3125, 1.0, 0.3125, 0.5, 0.3125, 0.5, 0.3125, 1.0, 0.2812, 1.0, 0.2812, 0.5, 0.2812, 0.5, 0.2812, 1.0, 0.25, 1.0, 0.25, 0.5, 0.25, 0.5, 0.25, 1.0, 0.2188, 1.0, 0.2188, 0.5, 0.2188, 0.5, 0.2188, 1.0, 0.1875, 1.0, 0.1875, 0.5, 0.1875, 0.5, 0.1875, 1.0, 0.1562, 1.0, 0.1562, 0.5, 0.1562, 0.5, 0.1562, 1.0, 0.125, 1.0, 0.125, 0.5, 0.125, 0.5, 0.125, 1.0, 0.09375, 1.0, 0.09375, 0.5, 0.09375, 0.5, 0.09375, 1.0, 0.0625, 1.0, 0.0625, 0.5, 0.0625, 0.5, 0.0625, 1.0, 0.03125, 1.0, 0.03125, 0.5, 0.03125, 0.5, 0.03125, 1.0, 0.0, 1.0, 0.0, 0.5, 0.75, 0.25, 0.75, 0.3125, 0.7188, 0.3125, 0.7188, 0.25, 0.75, 0.1875, 0.75, 0.25, 0.7188, 0.25, 0.7188, 0.1875, 0.75, 0.125, 0.75, 0.1875, 0.7188, 0.1875, 0.7188, 0.125, 0.75, 0.0625, 0.75, 0.125, 0.7188, 0.125, 0.7187, 0.0625, 0.7344, 0.0, 0.75, 0.0625, 0.7187, 0.0625, 0.75, 0.4375, 0.75, 0.5, 0.7188, 0.5, 0.7188, 0.4375, 0.75, 0.375, 0.75, 0.4375, 0.7188, 0.4375, 0.7188, 0.375, 0.75, 0.3125, 0.75, 0.375, 0.7188, 0.375, 0.7188, 0.3125, 0.7188, 0.3125, 0.7188, 0.375, 0.6875, 0.375, 0.6875, 0.3125, 0.7188, 0.25, 0.7188, 0.3125, 0.6875, 0.3125, 0.6875, 0.25, 0.7188, 0.1875, 0.7188, 0.25, 0.6875, 0.25, 0.6875, 0.1875, 0.7188, 0.125, 0.7188, 0.1875, 0.6875, 0.1875, 0.6875, 0.125, 0.7187, 0.0625, 0.7188, 0.125, 0.6875, 0.125, 0.6875, 0.0625, 0.7031, 0.0, 0.7187, 0.0625, 0.6875, 0.0625, 0.7188, 0.4375, 0.7188, 0.5, 0.6875, 0.5, 0.6875, 0.4375, 0.7188, 0.375, 0.7188, 0.4375, 0.6875, 0.4375, 0.6875, 0.375, 0.6875, 0.0625, 0.6875, 0.125, 0.6562, 0.125, 0.6562, 0.0625, 0.6719, 0.0, 0.6875, 0.0625, 0.6562, 0.0625, 0.6875, 0.4375, 0.6875, 0.5, 0.6562, 0.5, 0.6562, 0.4375, 0.6875, 0.375, 0.6875, 0.4375, 0.6562, 0.4375, 0.6562, 0.375, 0.6875, 0.3125, 0.6875, 0.375, 0.6562, 0.375, 0.6562, 0.3125, 0.6875, 0.25, 0.6875, 0.3125, 0.6562, 0.3125, 0.6562, 0.25, 0.6875, 0.1875, 0.6875, 0.25, 0.6562, 0.25, 0.6562, 0.1875, 0.6875, 0.125, 0.6875, 0.1875, 0.6562, 0.1875, 0.6562, 0.125, 0.6562, 0.25, 0.6562, 0.3125, 0.625, 0.3125, 0.625, 0.25, 0.6562, 0.1875, 0.6562, 0.25, 0.625, 0.25, 0.625, 0.1875, 0.6562, 0.125, 0.6562, 0.1875, 0.625, 0.1875, 0.625, 0.125, 0.6562, 0.0625, 0.6562, 0.125, 0.625, 0.125, 0.625, 0.0625, 0.6406, 0.0, 0.6562, 0.0625, 0.625, 0.0625, 0.6562, 0.4375, 0.6562, 0.5, 0.625, 0.5, 0.625, 0.4375, 0.6562, 0.375, 0.6562, 0.4375, 0.625, 0.4375, 0.625, 0.375, 0.6562, 0.3125, 0.6562, 0.375, 0.625, 0.375, 0.625, 0.3125, 0.6094, 0.0, 0.625, 0.0625, 0.5937, 0.0625, 0.625, 0.4375, 0.625, 0.5, 0.5937, 0.5, 0.5937, 0.4375, 0.625, 0.375, 0.625, 0.4375, 0.5937, 0.4375, 0.5938, 0.375, 0.625, 0.3125, 0.625, 0.375, 0.5938, 0.375, 0.5937, 0.3125, 0.625, 0.25, 0.625, 0.3125, 0.5937, 0.3125, 0.5937, 0.25, 0.625, 0.1875, 0.625, 0.25, 0.5937, 0.25, 0.5937, 0.1875, 0.625, 0.125, 0.625, 0.1875, 0.5937, 0.1875, 0.5937, 0.125, 0.625, 0.0625, 0.625, 0.125, 0.5937, 0.125, 0.5937, 0.0625, 0.5937, 0.25, 0.5937, 0.3125, 0.5625, 0.3125, 0.5625, 0.25, 0.5937, 0.1875, 0.5937, 0.25, 0.5625, 0.25, 0.5625, 0.1875, 0.5937, 0.125, 0.5937, 0.1875, 0.5625, 0.1875, 0.5625, 0.125, 0.5937, 0.0625, 0.5937, 0.125, 0.5625, 0.125, 0.5625, 0.0625, 0.5781, 0.0, 0.5937, 0.0625, 0.5625, 0.0625, 0.5937, 0.4375, 0.5937, 0.5, 0.5625, 0.5, 0.5625, 0.4375, 0.5938, 0.375, 0.5937, 0.4375, 0.5625, 0.4375, 0.5625, 0.375, 0.5937, 0.3125, 0.5938, 0.375, 0.5625, 0.375, 0.5625, 0.3125, 0.5469, 0.0, 0.5625, 0.0625, 0.5312, 0.0625, 0.5625, 0.4375, 0.5625, 0.5, 0.5312, 0.5, 0.5312, 0.4375, 0.5625, 0.375, 0.5625, 0.4375, 0.5312, 0.4375, 0.5312, 0.375, 0.5625, 0.3125, 0.5625, 0.375, 0.5312, 0.375, 0.5312, 0.3125, 0.5625, 0.25, 0.5625, 0.3125, 0.5312, 0.3125, 0.5312, 0.25, 0.5625, 0.1875, 0.5625, 0.25, 0.5312, 0.25, 0.5312, 0.1875, 0.5625, 0.125, 0.5625, 0.1875, 0.5312, 0.1875, 0.5312, 0.125, 0.5625, 0.0625, 0.5625, 0.125, 0.5312, 0.125, 0.5312, 0.0625, 0.5312, 0.1875, 0.5312, 0.25, 0.5, 0.25, 0.5, 0.1875, 0.5312, 0.125, 0.5312, 0.1875, 0.5, 0.1875, 0.5, 0.125, 0.5312, 0.0625, 0.5312, 0.125, 0.5, 0.125, 0.5, 0.0625, 0.5156, 0.0, 0.5312, 0.0625, 0.5, 0.0625, 0.5312, 0.4375, 0.5312, 0.5, 0.5, 0.5, 0.5, 0.4375, 0.5312, 0.375, 0.5312, 0.4375, 0.5, 0.4375, 0.5, 0.375, 0.5312, 0.3125, 0.5312, 0.375, 0.5, 0.375, 0.5, 0.3125, 0.5312, 0.25, 0.5312, 0.3125, 0.5, 0.3125, 0.5, 0.25, 0.5, 0.375, 0.5, 0.4375, 0.4687, 0.4375, 0.4687, 0.375, 0.5, 0.3125, 0.5, 0.375, 0.4687, 0.375, 0.4687, 0.3125, 0.5, 0.25, 0.5, 0.3125, 0.4687, 0.3125, 0.4687, 0.25, 0.5, 0.1875, 0.5, 0.25, 0.4687, 0.25, 0.4687, 0.1875, 0.5, 0.125, 0.5, 0.1875, 0.4687, 0.1875, 0.4687, 0.125, 0.5, 0.0625, 0.5, 0.125, 0.4687, 0.125, 0.4687, 0.0625, 0.4844, 0.0, 0.5, 0.0625, 0.4687, 0.0625, 0.5, 0.4375, 0.5, 0.5, 0.4687, 0.5, 0.4687, 0.4375, 0.4687, 0.125, 0.4687, 0.1875, 0.4375, 0.1875, 0.4375, 0.125, 0.4687, 0.0625, 0.4687, 0.125, 0.4375, 0.125, 0.4375, 0.0625, 0.4531, 0.0, 0.4687, 0.0625, 0.4375, 0.0625, 0.4687, 0.4375, 0.4687, 0.5, 0.4375, 0.5, 0.4375, 0.4375, 0.4687, 0.375, 0.4687, 0.4375, 0.4375, 0.4375, 0.4375, 0.375, 0.4687, 0.3125, 0.4687, 0.375, 0.4375, 0.375, 0.4375, 0.3125, 0.4687, 0.25, 0.4687, 0.3125, 0.4375, 0.3125, 0.4375, 0.25, 0.4687, 0.1875, 0.4687, 0.25, 0.4375, 0.25, 0.4375, 0.1875, 0.4375, 0.375, 0.4375, 0.4375, 0.4062, 0.4375, 0.4062, 0.375, 0.4375, 0.3125, 0.4375, 0.375, 0.4062, 0.375, 0.4062, 0.3125, 0.4375, 0.25, 0.4375, 0.3125, 0.4062, 0.3125, 0.4062, 0.25, 0.4375, 0.1875, 0.4375, 0.25, 0.4062, 0.25, 0.4062, 0.1875, 0.4375, 0.125, 0.4375, 0.1875, 0.4062, 0.1875, 0.4062, 0.125, 0.4375, 0.0625, 0.4375, 0.125, 0.4062, 0.125, 0.4062, 0.0625, 0.4219, 0.0, 0.4375, 0.0625, 0.4062, 0.0625, 0.4375, 0.4375, 0.4375, 0.5, 0.4062, 0.5, 0.4062, 0.4375, 0.4062, 0.125, 0.4062, 0.1875, 0.375, 0.1875, 0.375, 0.125, 0.4062, 0.0625, 0.4062, 0.125, 0.375, 0.125, 0.375, 0.0625, 0.3906, 0.0, 0.4062, 0.0625, 0.375, 0.0625, 0.4062, 0.4375, 0.4062, 0.5, 0.375, 0.5, 0.375, 0.4375, 0.4062, 0.375, 0.4062, 0.4375, 0.375, 0.4375, 0.375, 0.375, 0.4062, 0.3125, 0.4062, 0.375, 0.375, 0.375, 0.375, 0.3125, 0.4062, 0.25, 0.4062, 0.3125, 0.375, 0.3125, 0.375, 0.25, 0.4062, 0.1875, 0.4062, 0.25, 0.375, 0.25, 0.375, 0.1875, 0.375, 0.3125, 0.375, 0.375, 0.3437, 0.375, 0.3437, 0.3125, 0.375, 0.25, 0.375, 0.3125, 0.3437, 0.3125, 0.3437, 0.25, 0.375, 0.1875, 0.375, 0.25, 0.3437, 0.25, 0.3437, 0.1875, 0.375, 0.125, 0.375, 0.1875, 0.3437, 0.1875, 0.3437, 0.125, 0.375, 0.0625, 0.375, 0.125, 0.3437, 0.125, 0.3437, 0.0625, 0.3594, 0.0, 0.375, 0.0625, 0.3437, 0.0625, 0.375, 0.4375, 0.375, 0.5, 0.3437, 0.5, 0.3437, 0.4375, 0.375, 0.375, 0.375, 0.4375, 0.3437, 0.4375, 0.3437, 0.375, 0.3437, 0.0625, 0.3437, 0.125, 0.3125, 0.125, 0.3125, 0.0625, 0.3281, 0.0, 0.3437, 0.0625, 0.3125, 0.0625, 0.3437, 0.4375, 0.3437, 0.5, 0.3125, 0.5, 0.3125, 0.4375, 0.3437, 0.375, 0.3437, 0.4375, 0.3125, 0.4375, 0.3125, 0.375, 0.3437, 0.3125, 0.3437, 0.375, 0.3125, 0.375, 0.3125, 0.3125, 0.3437, 0.25, 0.3437, 0.3125, 0.3125, 0.3125, 0.3125, 0.25, 0.3437, 0.1875, 0.3437, 0.25, 0.3125, 0.25, 0.3125, 0.1875, 0.3437, 0.125, 0.3437, 0.1875, 0.3125, 0.1875, 0.3125, 0.125, 0.3125, 0.3125, 0.3125, 0.375, 0.2812, 0.375, 0.2812, 0.3125, 0.3125, 0.25, 0.3125, 0.3125, 0.2812, 0.3125, 0.2812, 0.25, 0.3125, 0.1875, 0.3125, 0.25, 0.2812, 0.25, 0.2812, 0.1875, 0.3125, 0.125, 0.3125, 0.1875, 0.2812, 0.1875, 0.2812, 0.125, 0.3125, 0.0625, 0.3125, 0.125, 0.2812, 0.125, 0.2812, 0.0625, 0.2969, 0.0, 0.3125, 0.0625, 0.2812, 0.0625, 0.3125, 0.4375, 0.3125, 0.5, 0.2812, 0.5, 0.2812, 0.4375, 0.3125, 0.375, 0.3125, 0.4375, 0.2812, 0.4375, 0.2812, 0.375, 0.2812, 0.0625, 0.2812, 0.125, 0.25, 0.125, 0.25, 0.0625, 0.2656, 0.0, 0.2812, 0.0625, 0.25, 0.0625, 0.2812, 0.4375, 0.2812, 0.5, 0.25, 0.5, 0.25, 0.4375, 0.2812, 0.375, 0.2812, 0.4375, 0.25, 0.4375, 0.25, 0.375, 0.2812, 0.3125, 0.2812, 0.375, 0.25, 0.375, 0.25, 0.3125, 0.2812, 0.25, 0.2812, 0.3125, 0.25, 0.3125, 0.25, 0.25, 0.2812, 0.1875, 0.2812, 0.25, 0.25, 0.25, 0.25, 0.1875, 0.2812, 0.125, 0.2812, 0.1875, 0.25, 0.1875, 0.25, 0.125, 0.25, 0.25, 0.25, 0.3125, 0.2187, 0.3125, 0.2187, 0.25, 0.25, 0.1875, 0.25, 0.25, 0.2187, 0.25, 0.2188, 0.1875, 0.25, 0.125, 0.25, 0.1875, 0.2188, 0.1875, 0.2188, 0.125, 0.25, 0.0625, 0.25, 0.125, 0.2188, 0.125, 0.2188, 0.0625, 0.2344, 0.0, 0.25, 0.0625, 0.2188, 0.0625, 0.25, 0.4375, 0.25, 0.5, 0.2187, 0.5, 0.2187, 0.4375, 0.25, 0.375, 0.25, 0.4375, 0.2187, 0.4375, 0.2188, 0.375, 0.25, 0.3125, 0.25, 0.375, 0.2188, 0.375, 0.2187, 0.3125, 0.2031, 0.0, 0.2188, 0.0625, 0.1875, 0.0625, 0.2187, 0.4375, 0.2187, 0.5, 0.1875, 0.5, 0.1875, 0.4375, 0.2188, 0.375, 0.2187, 0.4375, 0.1875, 0.4375, 0.1875, 0.375, 0.2187, 0.3125, 0.2188, 0.375, 0.1875, 0.375, 0.1875, 0.3125, 0.2187, 0.25, 0.2187, 0.3125, 0.1875, 0.3125, 0.1875, 0.25, 0.2188, 0.1875, 0.2187, 0.25, 0.1875, 0.25, 0.1875, 0.1875, 0.2188, 0.125, 0.2188, 0.1875, 0.1875, 0.1875, 0.1875, 0.125, 0.2188, 0.0625, 0.2188, 0.125, 0.1875, 0.125, 0.1875, 0.0625, 0.1875, 0.1875, 0.1875, 0.25, 0.1563, 0.25, 0.1563, 0.1875, 0.1875, 0.125, 0.1875, 0.1875, 0.1563, 0.1875, 0.1563, 0.125, 0.1875, 0.0625, 0.1875, 0.125, 0.1563, 0.125, 0.1563, 0.0625, 0.1719, 0.0, 0.1875, 0.0625, 0.1563, 0.0625, 0.1875, 0.4375, 0.1875, 0.5, 0.1562, 0.5, 0.1562, 0.4375, 0.1875, 0.375, 0.1875, 0.4375, 0.1562, 0.4375, 0.1563, 0.375, 0.1875, 0.3125, 0.1875, 0.375, 0.1563, 0.375, 0.1562, 0.3125, 0.1875, 0.25, 0.1875, 0.3125, 0.1562, 0.3125, 0.1563, 0.25, 0.1562, 0.4375, 0.1562, 0.5, 0.125, 0.5, 0.125, 0.4375, 0.1563, 0.375, 0.1562, 0.4375, 0.125, 0.4375, 0.125, 0.375, 0.1562, 0.3125, 0.1563, 0.375, 0.125, 0.375, 0.125, 0.3125, 0.1563, 0.25, 0.1562, 0.3125, 0.125, 0.3125, 0.125, 0.25, 0.1563, 0.1875, 0.1563, 0.25, 0.125, 0.25, 0.125, 0.1875, 0.1563, 0.125, 0.1563, 0.1875, 0.125, 0.1875, 0.125, 0.125, 0.1563, 0.0625, 0.1563, 0.125, 0.125, 0.125, 0.125, 0.0625, 0.1406, 0.0, 0.1563, 0.0625, 0.125, 0.0625, 0.125, 0.1875, 0.125, 0.25, 0.09375, 0.25, 0.09375, 0.1875, 0.125, 0.125, 0.125, 0.1875, 0.09375, 0.1875, 0.09375, 0.125, 0.125, 0.0625, 0.125, 0.125, 0.09375, 0.125, 0.09375, 0.0625, 0.1094, 0.0, 0.125, 0.0625, 0.09375, 0.0625, 0.125, 0.4375, 0.125, 0.5, 0.09375, 0.5, 0.09375, 0.4375, 0.125, 0.375, 0.125, 0.4375, 0.09375, 0.4375, 0.09375, 0.375, 0.125, 0.3125, 0.125, 0.375, 0.09375, 0.375, 0.09375, 0.3125, 0.125, 0.25, 0.125, 0.3125, 0.09375, 0.3125, 0.09375, 0.25, 0.09375, 0.375, 0.09375, 0.4375, 0.0625, 0.4375, 0.0625, 0.375, 0.09375, 0.3125, 0.09375, 0.375, 0.0625, 0.375, 0.0625, 0.3125, 0.09375, 0.25, 0.09375, 0.3125, 0.0625, 0.3125, 0.0625, 0.25, 0.09375, 0.1875, 0.09375, 0.25, 0.0625, 0.25, 0.0625, 0.1875, 0.09375, 0.125, 0.09375, 0.1875, 0.0625, 0.1875, 0.0625, 0.125, 0.09375, 0.0625, 0.09375, 0.125, 0.0625, 0.125, 0.0625, 0.0625, 0.07813, 0.0, 0.09375, 0.0625, 0.0625, 0.0625, 0.09375, 0.4375, 0.09375, 0.5, 0.0625, 0.5, 0.0625, 0.4375, 0.0625, 0.125, 0.0625, 0.1875, 0.03125, 0.1875, 0.03125, 0.125, 0.0625, 0.0625, 0.0625, 0.125, 0.03125, 0.125, 0.03125, 0.0625, 0.04688, 0.0, 0.0625, 0.0625, 0.03125, 0.0625, 0.0625, 0.4375, 0.0625, 0.5, 0.03125, 0.5, 0.03125, 0.4375, 0.0625, 0.375, 0.0625, 0.4375, 0.03125, 0.4375, 0.03125, 0.375, 0.0625, 0.3125, 0.0625, 0.375, 0.03125, 0.375, 0.03125, 0.3125, 0.0625, 0.25, 0.0625, 0.3125, 0.03125, 0.3125, 0.03125, 0.25, 0.0625, 0.1875, 0.0625, 0.25, 0.03125, 0.25, 0.03125, 0.1875, 0.03125, 0.375, 0.03125, 0.4375, 0.0, 0.4375, 5.96e-08, 0.375, 0.03125, 0.3125, 0.03125, 0.375, 5.96e-08, 0.375, 0.0, 0.3125, 0.03125, 0.25, 0.03125, 0.3125, 0.0, 0.3125, 0.0, 0.25, 0.03125, 0.1875, 0.03125, 0.25, 0.0, 0.25, 5.96e-08, 0.1875, 0.03125, 0.125, 0.03125, 0.1875, 5.96e-08, 0.1875, 8.941e-08, 0.125, 0.03125, 0.0625, 0.03125, 0.125, 8.941e-08, 0.125, 2.384e-07, 0.0625, 0.01563, 0.0, 0.03125, 0.0625, 2.384e-07, 0.0625, 0.03125, 0.4375, 0.03125, 0.5, 0.0, 0.5, 0.0, 0.4375, 1.0, 0.125, 1.0, 0.1875, 0.9688, 0.1875, 0.9688, 0.125, 1.0, 0.0625, 1.0, 0.125, 0.9688, 0.125, 0.9688, 0.0625, 0.9844, 0.0, 1.0, 0.0625, 0.9688, 0.0625, 1.0, 0.4375, 1.0, 0.5, 0.9688, 0.5, 0.9688, 0.4375, 1.0, 0.375, 1.0, 0.4375, 0.9688, 0.4375, 0.9688, 0.375, 1.0, 0.3125, 1.0, 0.375, 0.9688, 0.375, 0.9688, 0.3125, 1.0, 0.25, 1.0, 0.3125, 0.9688, 0.3125, 0.9688, 0.25, 1.0, 0.1875, 1.0, 0.25, 0.9688, 0.25, 0.9688, 0.1875, 0.9688, 0.3125, 0.9688, 0.375, 0.9375, 0.375, 0.9375, 0.3125, 0.9688, 0.25, 0.9688, 0.3125, 0.9375, 0.3125, 0.9375, 0.25, 0.9688, 0.1875, 0.9688, 0.25, 0.9375, 0.25, 0.9375, 0.1875, 0.9688, 0.125, 0.9688, 0.1875, 0.9375, 0.1875, 0.9375, 0.125, 0.9688, 0.0625, 0.9688, 0.125, 0.9375, 0.125, 0.9375, 0.0625, 0.9531, 0.0, 0.9688, 0.0625, 0.9375, 0.0625, 0.9688, 0.4375, 0.9688, 0.5, 0.9375, 0.5, 0.9375, 0.4375, 0.9688, 0.375, 0.9688, 0.4375, 0.9375, 0.4375, 0.9375, 0.375, 0.9375, 0.0625, 0.9375, 0.125, 0.9063, 0.125, 0.9063, 0.0625, 0.9219, 0.0, 0.9375, 0.0625, 0.9063, 0.0625, 0.9375, 0.4375, 0.9375, 0.5, 0.9062, 0.5, 0.9062, 0.4375, 0.9375, 0.375, 0.9375, 0.4375, 0.9062, 0.4375, 0.9062, 0.375, 0.9375, 0.3125, 0.9375, 0.375, 0.9062, 0.375, 0.9062, 0.3125, 0.9375, 0.25, 0.9375, 0.3125, 0.9062, 0.3125, 0.9062, 0.25, 0.9375, 0.1875, 0.9375, 0.25, 0.9062, 0.25, 0.9062, 0.1875, 0.9375, 0.125, 0.9375, 0.1875, 0.9062, 0.1875, 0.9063, 0.125, 0.9062, 0.25, 0.9062, 0.3125, 0.875, 0.3125, 0.875, 0.25, 0.9062, 0.1875, 0.9062, 0.25, 0.875, 0.25, 0.875, 0.1875, 0.9063, 0.125, 0.9062, 0.1875, 0.875, 0.1875, 0.875, 0.125, 0.9063, 0.0625, 0.9063, 0.125, 0.875, 0.125, 0.875, 0.0625, 0.8906, 0.0, 0.9063, 0.0625, 0.875, 0.0625, 0.9062, 0.4375, 0.9062, 0.5, 0.875, 0.5, 0.875, 0.4375, 0.9062, 0.375, 0.9062, 0.4375, 0.875, 0.4375, 0.875, 0.375, 0.9062, 0.3125, 0.9062, 0.375, 0.875, 0.375, 0.875, 0.3125, 0.8594, 0.0, 0.875, 0.0625, 0.8438, 0.0625, 0.875, 0.4375, 0.875, 0.5, 0.8438, 0.5, 0.8438, 0.4375, 0.875, 0.375, 0.875, 0.4375, 0.8438, 0.4375, 0.8438, 0.375, 0.875, 0.3125, 0.875, 0.375, 0.8438, 0.375, 0.8438, 0.3125, 0.875, 0.25, 0.875, 0.3125, 0.8438, 0.3125, 0.8438, 0.25, 0.875, 0.1875, 0.875, 0.25, 0.8438, 0.25, 0.8438, 0.1875, 0.875, 0.125, 0.875, 0.1875, 0.8438, 0.1875, 0.8438, 0.125, 0.875, 0.0625, 0.875, 0.125, 0.8438, 0.125, 0.8438, 0.0625, 0.8438, 0.25, 0.8438, 0.3125, 0.8125, 0.3125, 0.8125, 0.25, 0.8438, 0.1875, 0.8438, 0.25, 0.8125, 0.25, 0.8125, 0.1875, 0.8438, 0.125, 0.8438, 0.1875, 0.8125, 0.1875, 0.8125, 0.125, 0.8438, 0.0625, 0.8438, 0.125, 0.8125, 0.125, 0.8125, 0.0625, 0.8281, 0.0, 0.8438, 0.0625, 0.8125, 0.0625, 0.8438, 0.4375, 0.8438, 0.5, 0.8125, 0.5, 0.8125, 0.4375, 0.8438, 0.375, 0.8438, 0.4375, 0.8125, 0.4375, 0.8125, 0.375, 0.8438, 0.3125, 0.8438, 0.375, 0.8125, 0.375, 0.8125, 0.3125, 0.7969, 0.0, 0.8125, 0.0625, 0.7812, 0.0625, 0.8125, 0.4375, 0.8125, 0.5, 0.7812, 0.5, 0.7812, 0.4375, 0.8125, 0.375, 0.8125, 0.4375, 0.7812, 0.4375, 0.7812, 0.375, 0.8125, 0.3125, 0.8125, 0.375, 0.7812, 0.375, 0.7812, 0.3125, 0.8125, 0.25, 0.8125, 0.3125, 0.7812, 0.3125, 0.7812, 0.25, 0.8125, 0.1875, 0.8125, 0.25, 0.7812, 0.25, 0.7812, 0.1875, 0.8125, 0.125, 0.8125, 0.1875, 0.7812, 0.1875, 0.7812, 0.125, 0.8125, 0.0625, 0.8125, 0.125, 0.7812, 0.125, 0.7812, 0.0625, 0.7812, 0.1875, 0.7812, 0.25, 0.75, 0.25, 0.75, 0.1875, 0.7812, 0.125, 0.7812, 0.1875, 0.75, 0.1875, 0.75, 0.125, 0.7812, 0.0625, 0.7812, 0.125, 0.75, 0.125, 0.75, 0.0625, 0.7656, 0.0, 0.7812, 0.0625, 0.75, 0.0625, 0.7812, 0.4375, 0.7812, 0.5, 0.75, 0.5, 0.75, 0.4375, 0.7812, 0.375, 0.7812, 0.4375, 0.75, 0.4375, 0.75, 0.375, 0.7812, 0.3125, 0.7812, 0.375, 0.75, 0.375, 0.75, 0.3125, 0.7812, 0.25, 0.7812, 0.3125, 0.75, 0.3125, 0.75, 0.25, 1.0, 0.5231, 1.0, 0.5, 0.9688, 0.5, 0.9688, 0.5231, 0.9688, 0.5231, 0.9688, 0.9929, 1.0, 0.9929, 1.0, 0.5231, 0.9688, 0.5231, 0.9688, 0.5, 0.9375, 0.5, 0.9375, 0.5231, 0.9688, 0.9929, 0.9688, 0.5231, 0.9375, 0.5231, 0.9375, 0.9929, 0.9375, 0.9929, 0.9375, 0.5231, 0.9062, 0.5231, 0.9062, 0.9929, 0.9375, 0.5231, 0.9375, 0.5, 0.9062, 0.5, 0.9062, 0.5231, 0.9062, 0.9929, 0.9062, 0.5231, 0.875, 0.5231, 0.875, 0.9929, 0.9062, 0.5231, 0.9062, 0.5, 0.875, 0.5, 0.875, 0.5231, 0.875, 0.5231, 0.875, 0.5, 0.8438, 0.5, 0.8438, 0.5231, 0.8438, 0.9929, 0.875, 0.9929, 0.875, 0.5231, 0.8438, 0.5231, 0.8438, 0.5231, 0.8438, 0.5, 0.8125, 0.5, 0.8125, 0.5231, 0.8438, 0.5231, 0.8125, 0.5231, 0.8125, 0.9929, 0.8438, 0.9929, 0.8125, 0.5231, 0.8125, 0.5, 0.7812, 0.5, 0.7812, 0.5231, 0.8125, 0.5231, 0.7812, 0.5231, 0.7812, 0.9929, 0.8125, 0.9929, 0.7812, 0.5231, 0.7812, 0.5, 0.75, 0.5, 0.75, 0.5231, 0.7812, 0.5231, 0.75, 0.5231, 0.75, 0.9929, 0.7812, 0.9929, 0.75, 0.5231, 0.75, 0.5, 0.7188, 0.5, 0.7188, 0.5231, 0.75, 0.5231, 0.7188, 0.5231, 0.7188, 0.9929, 0.75, 0.9929, 0.7188, 0.5231, 0.7188, 0.5, 0.6875, 0.5, 0.6875, 0.5231, 0.6875, 0.9929, 0.7188, 0.9929, 0.7188, 0.5231, 0.6875, 0.5231, 0.6875, 0.5231, 0.6875, 0.5, 0.6562, 0.5, 0.6562, 0.5231, 0.6562, 0.9929, 0.6875, 0.9929, 0.6875, 0.5231, 0.6562, 0.5231, 0.6562, 0.5231, 0.6562, 0.5, 0.625, 0.5, 0.625, 0.5231, 0.625, 0.9929, 0.6562, 0.9929, 0.6562, 0.5231, 0.625, 0.5231, 0.625, 0.5231, 0.625, 0.5, 0.5938, 0.5, 0.5938, 0.5231, 0.5938, 0.9929, 0.625, 0.9929, 0.625, 0.5231, 0.5938, 0.5231, 0.5938, 0.5231, 0.5938, 0.5, 0.5625, 0.5, 0.5625, 0.5231, 0.5625, 0.5231, 0.5625, 0.9929, 0.5938, 0.9929, 0.5938, 0.5231, 0.5625, 0.5231, 0.5312, 0.5231, 0.5312, 0.9929, 0.5625, 0.9929, 0.5625, 0.5231, 0.5625, 0.5, 0.5312, 0.5, 0.5312, 0.5231, 0.5312, 0.5231, 0.5312, 0.5, 0.5, 0.5, 0.5, 0.5231, 0.5, 0.9929, 0.5312, 0.9929, 0.5312, 0.5231, 0.5, 0.5231, 0.5, 0.5231, 0.5, 0.5, 0.4688, 0.5, 0.4688, 0.5231, 0.4688, 0.9929, 0.5, 0.9929, 0.5, 0.5231, 0.4688, 0.5231, 0.4688, 0.5231, 0.4688, 0.5, 0.4375, 0.5, 0.4375, 0.5231, 0.4375, 0.9929, 0.4688, 0.9929, 0.4688, 0.5231, 0.4375, 0.5231, 0.4375, 0.5231, 0.4375, 0.5, 0.4062, 0.5, 0.4062, 0.5231, 0.4062, 0.9929, 0.4375, 0.9929, 0.4375, 0.5231, 0.4062, 0.5231, 0.4063, 0.5231, 0.4062, 0.5, 0.375, 0.5, 0.375, 0.5231, 0.375, 0.9929, 0.4062, 0.9929, 0.4063, 0.5231, 0.375, 0.5231, 0.375, 0.5231, 0.375, 0.5, 0.3438, 0.5, 0.3438, 0.5231, 0.3438, 0.5231, 0.3438, 0.9929, 0.375, 0.9929, 0.375, 0.5231, 0.3438, 0.5231, 0.3438, 0.5, 0.3125, 0.5, 0.3125, 0.5231, 0.3125, 0.5231, 0.3125, 0.9929, 0.3438, 0.9929, 0.3438, 0.5231, 0.3125, 0.5231, 0.3125, 0.5, 0.2812, 0.5, 0.2812, 0.5231, 0.2812, 0.5231, 0.2812, 0.9929, 0.3125, 0.9929, 0.3125, 0.5231, 0.2813, 0.5231, 0.2812, 0.5, 0.25, 0.5, 0.25, 0.5231, 0.25, 0.5231, 0.25, 0.9929, 0.2812, 0.9929, 0.2813, 0.5231, 0.25, 0.5231, 0.25, 0.5, 0.2188, 0.5, 0.2188, 0.5231, 0.2188, 0.5231, 0.2188, 0.9929, 0.25, 0.9929, 0.25, 0.5231, 0.1875, 0.5231, 0.1875, 0.9929, 0.2188, 0.9929, 0.2188, 0.5231, 0.1875, 0.5231, 0.2188, 0.5231, 0.2188, 0.5, 0.1875, 0.5, 0.1562, 0.5231, 0.1562, 0.9929, 0.1875, 0.9929, 0.1875, 0.5231, 0.1562, 0.5231, 0.1875, 0.5231, 0.1875, 0.5, 0.1562, 0.5, 0.1562, 0.5231, 0.1562, 0.5, 0.125, 0.5, 0.125, 0.5231, 0.125, 0.5231, 0.125, 0.9929, 0.1562, 0.9929, 0.1562, 0.5231, 0.09375, 0.5231, 0.09375, 0.9929, 0.125, 0.9929, 0.125, 0.5231, 0.09375, 0.5231, 0.125, 0.5231, 0.125, 0.5, 0.09375, 0.5, 0.09375, 0.5231, 0.09375, 0.5, 0.0625, 0.5, 0.0625, 0.5231, 0.0625, 0.5231, 0.0625, 0.9929, 0.09375, 0.9929, 0.09375, 0.5231, 0.0625, 0.5231, 0.0625, 0.5, 0.03125, 0.5, 0.03125, 0.5231, 0.03125, 0.5231, 0.03125, 0.9929, 0.0625, 0.9929, 0.0625, 0.5231, 0.03125, 0.5231, 0.03125, 0.5, 0.0, 0.5, 0.0, 0.5231, 0.0, 0.5231, 0.0, 0.9929, 0.03125, 0.9929, 0.03125, 0.5231, 0.9196, 0.08036, 0.9197, 0.08029, 0.9496, 0.1167, 0.9717, 0.1582, 0.9854, 0.2032, 0.99, 0.25, 0.9854, 0.2968, 0.9717, 0.3418, 0.9496, 0.3833, 0.9197, 0.4197, 0.8833, 0.4496, 0.8418, 0.4717, 0.7968, 0.4854, 0.75, 0.49, 0.7032, 0.4854, 0.6582, 0.4717, 0.6167, 0.4496, 0.5803, 0.4197, 0.5504, 0.3833, 0.5283, 0.3418, 0.5146, 0.2968, 0.51, 0.25, 0.5146, 0.2032, 0.5283, 0.1582, 0.5504, 0.1167, 0.5803, 0.08029, 0.6167, 0.05045, 0.6582, 0.02827, 0.7032, 0.01461, 0.75, 0.01, 0.7968, 0.01461, 0.7968, 0.01471, 0.75, 0.0101, 0.7032, 0.01471, 0.6582, 0.02836, 0.6167, 0.05053, 0.5804, 0.08036, 0.5505, 0.1167, 0.5284, 0.1582, 0.5147, 0.2032, 0.5101, 0.25, 0.5147, 0.2968, 0.5284, 0.3418, 0.5505, 0.3833, 0.5804, 0.4196, 0.6167, 0.4495, 0.6582, 0.4716, 0.7032, 0.4853, 0.75, 0.4899, 0.7968, 0.4853, 0.8418, 0.4716, 0.8833, 0.4495, 0.9196, 0.4196, 0.9495, 0.3833, 0.9716, 0.3418, 0.9853, 0.2968, 0.9899, 0.25, 0.9853, 0.2032, 0.9716, 0.1582, 0.9495, 0.1167, 0.7968, 0.01461, 0.8418, 0.02827, 0.8833, 0.05045, 0.9197, 0.08029, 0.9196, 0.08036, 0.8833, 0.05053, 0.8418, 0.02836, 0.7968, 0.01471, 0.75, 0.3125, 0.75, 0.25, 0.7188, 0.25, 0.7188, 0.3125, 0.75, 0.25, 0.75, 0.1875, 0.7188, 0.1875, 0.7188, 0.25, 0.75, 0.1875, 0.75, 0.125, 0.7188, 0.125, 0.7188, 0.1875, 0.75, 0.125, 0.75, 0.0625, 0.7187, 0.0625, 0.7188, 0.125, 0.75, 0.5013, 0.75, 0.5, 0.7188, 0.5, 0.7188, 0.5013, 0.75, 0.0625, 0.7344, 0.0, 0.7187, 0.0625, 0.75, 0.4693, 0.75, 0.4375, 0.7188, 0.4375, 0.7188, 0.4693, 0.7188, 0.4693, 0.7188, 0.5, 0.75, 0.5, 0.75, 0.4693, 0.75, 0.4375, 0.75, 0.375, 0.7188, 0.375, 0.7188, 0.4375, 0.75, 0.375, 0.75, 0.3125, 0.7188, 0.3125, 0.7188, 0.375, 0.7188, 0.375, 0.7188, 0.3125, 0.6875, 0.3125, 0.6875, 0.375, 0.7188, 0.3125, 0.7188, 0.25, 0.6875, 0.25, 0.6875, 0.3125, 0.7188, 0.25, 0.7188, 0.1875, 0.6875, 0.1875, 0.6875, 0.25, 0.7188, 0.1875, 0.7188, 0.125, 0.6875, 0.125, 0.6875, 0.1875, 0.7188, 0.125, 0.7187, 0.0625, 0.6875, 0.0625, 0.6875, 0.125, 0.7188, 0.5013, 0.7188, 0.5, 0.6875, 0.5, 0.6875, 0.5013, 0.7187, 0.0625, 0.7031, 0.0, 0.6875, 0.0625, 0.7188, 0.4693, 0.7188, 0.4375, 0.6875, 0.4375, 0.6875, 0.4693, 0.6875, 0.4693, 0.6875, 0.5, 0.7188, 0.5, 0.7188, 0.4693, 0.7188, 0.4375, 0.7188, 0.375, 0.6875, 0.375, 0.6875, 0.4375, 0.6875, 0.125, 0.6875, 0.0625, 0.6562, 0.0625, 0.6562, 0.125, 0.6875, 0.5013, 0.6875, 0.5, 0.6562, 0.5, 0.6562, 0.5013, 0.6875, 0.0625, 0.6719, 0.0, 0.6562, 0.0625, 0.6875, 0.4693, 0.6875, 0.4375, 0.6562, 0.4375, 0.6562, 0.4693, 0.6562, 0.4693, 0.6562, 0.5, 0.6875, 0.5, 0.6875, 0.4693, 0.6875, 0.4375, 0.6875, 0.375, 0.6562, 0.375, 0.6562, 0.4375, 0.6875, 0.375, 0.6875, 0.3125, 0.6562, 0.3125, 0.6562, 0.375, 0.6875, 0.3125, 0.6875, 0.25, 0.6562, 0.25, 0.6562, 0.3125, 0.6875, 0.25, 0.6875, 0.1875, 0.6562, 0.1875, 0.6562, 0.25, 0.6875, 0.1875, 0.6875, 0.125, 0.6562, 0.125, 0.6562, 0.1875, 0.6562, 0.3125, 0.6562, 0.25, 0.625, 0.25, 0.625, 0.3125, 0.6562, 0.25, 0.6562, 0.1875, 0.625, 0.1875, 0.625, 0.25, 0.6562, 0.1875, 0.6562, 0.125, 0.625, 0.125, 0.625, 0.1875, 0.6562, 0.125, 0.6562, 0.0625, 0.625, 0.0625, 0.625, 0.125, 0.6562, 0.5013, 0.6562, 0.5, 0.625, 0.5, 0.625, 0.5013, 0.6562, 0.0625, 0.6406, 0.0, 0.625, 0.0625, 0.6562, 0.4693, 0.6562, 0.4375, 0.625, 0.4375, 0.625, 0.4693, 0.625, 0.4693, 0.625, 0.5, 0.6562, 0.5, 0.6562, 0.4693, 0.6562, 0.4375, 0.6562, 0.375, 0.625, 0.375, 0.625, 0.4375, 0.6562, 0.375, 0.6562, 0.3125, 0.625, 0.3125, 0.625, 0.375, 0.625, 0.5013, 0.625, 0.5, 0.5937, 0.5, 0.5937, 0.5013, 0.625, 0.0625, 0.6094, 0.0, 0.5937, 0.0625, 0.625, 0.4375, 0.5937, 0.4375, 0.5937, 0.4693, 0.625, 0.4693, 0.5937, 0.4693, 0.5937, 0.5, 0.625, 0.5, 0.625, 0.4693, 0.625, 0.4375, 0.625, 0.375, 0.5938, 0.375, 0.5937, 0.4375, 0.625, 0.375, 0.625, 0.3125, 0.5937, 0.3125, 0.5938, 0.375, 0.625, 0.3125, 0.625, 0.25, 0.5937, 0.25, 0.5937, 0.3125, 0.625, 0.25, 0.625, 0.1875, 0.5937, 0.1875, 0.5937, 0.25, 0.625, 0.1875, 0.625, 0.125, 0.5937, 0.125, 0.5937, 0.1875, 0.625, 0.125, 0.625, 0.0625, 0.5937, 0.0625, 0.5937, 0.125, 0.5937, 0.3125, 0.5937, 0.25, 0.5625, 0.25, 0.5625, 0.3125, 0.5937, 0.25, 0.5937, 0.1875, 0.5625, 0.1875, 0.5625, 0.25, 0.5937, 0.1875, 0.5937, 0.125, 0.5625, 0.125, 0.5625, 0.1875, 0.5937, 0.125, 0.5937, 0.0625, 0.5625, 0.0625, 0.5625, 0.125, 0.5937, 0.5, 0.5625, 0.5, 0.5625, 0.5013, 0.5937, 0.5013, 0.5937, 0.0625, 0.5781, 0.0, 0.5625, 0.0625, 0.5937, 0.4375, 0.5625, 0.4375, 0.5625, 0.4693, 0.5937, 0.4693, 0.5625, 0.4693, 0.5625, 0.5, 0.5937, 0.5, 0.5937, 0.4693, 0.5937, 0.4375, 0.5938, 0.375, 0.5625, 0.375, 0.5625, 0.4375, 0.5938, 0.375, 0.5937, 0.3125, 0.5625, 0.3125, 0.5625, 0.375, 0.5625, 0.0625, 0.5469, 0.0, 0.5312, 0.0625, 0.5625, 0.4375, 0.5312, 0.4375, 0.5312, 0.4693, 0.5625, 0.4693, 0.5312, 0.4693, 0.5312, 0.5, 0.5625, 0.5, 0.5625, 0.4693, 0.5312, 0.4375, 0.5625, 0.4375, 0.5625, 0.375, 0.5312, 0.375, 0.5625, 0.375, 0.5625, 0.3125, 0.5312, 0.3125, 0.5312, 0.375, 0.5625, 0.3125, 0.5625, 0.25, 0.5312, 0.25, 0.5312, 0.3125, 0.5625, 0.25, 0.5625, 0.1875, 0.5312, 0.1875, 0.5312, 0.25, 0.5625, 0.1875, 0.5625, 0.125, 0.5312, 0.125, 0.5312, 0.1875, 0.5625, 0.125, 0.5625, 0.0625, 0.5312, 0.0625, 0.5312, 0.125, 0.5625, 0.5, 0.5312, 0.5, 0.5312, 0.5013, 0.5625, 0.5013, 0.5312, 0.25, 0.5312, 0.1875, 0.5, 0.1875, 0.5, 0.25, 0.5312, 0.1875, 0.5312, 0.125, 0.5, 0.125, 0.5, 0.1875, 0.5312, 0.125, 0.5312, 0.0625, 0.5, 0.0625, 0.5, 0.125, 0.5312, 0.5013, 0.5312, 0.5, 0.5, 0.5, 0.5, 0.5013, 0.5312, 0.0625, 0.5156, 0.0, 0.5, 0.0625, 0.5312, 0.4375, 0.5, 0.4375, 0.5, 0.4693, 0.5312, 0.4693, 0.5, 0.5, 0.5312, 0.5, 0.5312, 0.4693, 0.5, 0.4693, 0.5, 0.4375, 0.5312, 0.4375, 0.5312, 0.375, 0.5, 0.375, 0.5312, 0.375, 0.5312, 0.3125, 0.5, 0.3125, 0.5, 0.375, 0.5312, 0.3125, 0.5312, 0.25, 0.5, 0.25, 0.5, 0.3125, 0.4687, 0.4375, 0.5, 0.4375, 0.5, 0.375, 0.4687, 0.375, 0.5, 0.3125, 0.4687, 0.3125, 0.4687, 0.375, 0.5, 0.375, 0.5, 0.25, 0.4687, 0.25, 0.4687, 0.3125, 0.5, 0.3125, 0.5, 0.1875, 0.4687, 0.1875, 0.4687, 0.25, 0.5, 0.25, 0.4687, 0.125, 0.4687, 0.1875, 0.5, 0.1875, 0.5, 0.125, 0.4687, 0.0625, 0.4687, 0.125, 0.5, 0.125, 0.5, 0.0625, 0.5, 0.5, 0.4687, 0.5, 0.4687, 0.5013, 0.5, 0.5013, 0.4844, 0.0, 0.4687, 0.0625, 0.5, 0.0625, 0.5, 0.4375, 0.4687, 0.4375, 0.4687, 0.4693, 0.5, 0.4693, 0.4687, 0.5, 0.5, 0.5, 0.5, 0.4693, 0.4687, 0.4693, 0.4375, 0.125, 0.4375, 0.1875, 0.4687, 0.1875, 0.4687, 0.125, 0.4687, 0.0625, 0.4375, 0.0625, 0.4375, 0.125, 0.4687, 0.125, 0.4687, 0.5, 0.4375, 0.5, 0.4375, 0.5013, 0.4687, 0.5013, 0.4531, 0.0, 0.4375, 0.0625, 0.4687, 0.0625, 0.4687, 0.4375, 0.4375, 0.4375, 0.4375, 0.4693, 0.4687, 0.4693, 0.4375, 0.5, 0.4687, 0.5, 0.4687, 0.4693, 0.4375, 0.4693, 0.4375, 0.4375, 0.4687, 0.4375, 0.4687, 0.375, 0.4375, 0.375, 0.4687, 0.3125, 0.4375, 0.3125, 0.4375, 0.375, 0.4687, 0.375, 0.4375, 0.25, 0.4375, 0.3125, 0.4687, 0.3125, 0.4687, 0.25, 0.4687, 0.1875, 0.4375, 0.1875, 0.4375, 0.25, 0.4687, 0.25, 0.4062, 0.375, 0.4062, 0.4375, 0.4375, 0.4375, 0.4375, 0.375, 0.4375, 0.3125, 0.4062, 0.3125, 0.4062, 0.375, 0.4375, 0.375, 0.4062, 0.25, 0.4062, 0.3125, 0.4375, 0.3125, 0.4375, 0.25, 0.4062, 0.1875, 0.4062, 0.25, 0.4375, 0.25, 0.4375, 0.1875, 0.4062, 0.125, 0.4062, 0.1875, 0.4375, 0.1875, 0.4375, 0.125, 0.4062, 0.0625, 0.4062, 0.125, 0.4375, 0.125, 0.4375, 0.0625, 0.4375, 0.5, 0.4062, 0.5, 0.4062, 0.5013, 0.4375, 0.5013, 0.4219, 0.0, 0.4062, 0.0625, 0.4375, 0.0625, 0.4375, 0.4375, 0.4062, 0.4375, 0.4062, 0.4693, 0.4375, 0.4693, 0.4062, 0.5, 0.4375, 0.5, 0.4375, 0.4693, 0.4062, 0.4693, 0.4062, 0.125, 0.375, 0.125, 0.375, 0.1875, 0.4062, 0.1875, 0.4062, 0.0625, 0.375, 0.0625, 0.375, 0.125, 0.4062, 0.125, 0.4062, 0.5, 0.375, 0.5, 0.375, 0.5013, 0.4062, 0.5013, 0.3906, 0.0, 0.375, 0.0625, 0.4062, 0.0625, 0.4062, 0.4375, 0.375, 0.4375, 0.375, 0.4693, 0.4062, 0.4693, 0.375, 0.5, 0.4062, 0.5, 0.4062, 0.4693, 0.375, 0.4693, 0.375, 0.375, 0.375, 0.4375, 0.4062, 0.4375, 0.4062, 0.375, 0.4062, 0.3125, 0.375, 0.3125, 0.375, 0.375, 0.4062, 0.375, 0.375, 0.25, 0.375, 0.3125, 0.4062, 0.3125, 0.4062, 0.25, 0.4062, 0.1875, 0.375, 0.1875, 0.375, 0.25, 0.4062, 0.25, 0.375, 0.3125, 0.3437, 0.3125, 0.3437, 0.375, 0.375, 0.375, 0.3437, 0.25, 0.3437, 0.3125, 0.375, 0.3125, 0.375, 0.25, 0.3437, 0.1875, 0.3437, 0.25, 0.375, 0.25, 0.375, 0.1875, 0.375, 0.125, 0.3437, 0.125, 0.3437, 0.1875, 0.375, 0.1875, 0.375, 0.0625, 0.3437, 0.0625, 0.3437, 0.125, 0.375, 0.125, 0.375, 0.5013, 0.375, 0.5, 0.3437, 0.5, 0.3437, 0.5013, 0.3594, 0.0, 0.3437, 0.0625, 0.375, 0.0625, 0.375, 0.4375, 0.3437, 0.4375, 0.3437, 0.4693, 0.375, 0.4693, 0.3437, 0.4693, 0.3437, 0.5, 0.375, 0.5, 0.375, 0.4693, 0.3437, 0.375, 0.3437, 0.4375, 0.375, 0.4375, 0.375, 0.375, 0.3437, 0.0625, 0.3125, 0.0625, 0.3125, 0.125, 0.3437, 0.125, 0.3437, 0.5013, 0.3437, 0.5, 0.3125, 0.5, 0.3125, 0.5013, 0.3281, 0.0, 0.3125, 0.0625, 0.3437, 0.0625, 0.3437, 0.4375, 0.3125, 0.4375, 0.3125, 0.4693, 0.3437, 0.4693, 0.3125, 0.4693, 0.3125, 0.5, 0.3437, 0.5, 0.3437, 0.4693, 0.3125, 0.375, 0.3125, 0.4375, 0.3437, 0.4375, 0.3437, 0.375, 0.3437, 0.3125, 0.3125, 0.3125, 0.3125, 0.375, 0.3437, 0.375, 0.3437, 0.25, 0.3125, 0.25, 0.3125, 0.3125, 0.3437, 0.3125, 0.3437, 0.1875, 0.3125, 0.1875, 0.3125, 0.25, 0.3437, 0.25, 0.3125, 0.125, 0.3125, 0.1875, 0.3437, 0.1875, 0.3437, 0.125, 0.3125, 0.3125, 0.2812, 0.3125, 0.2812, 0.375, 0.3125, 0.375, 0.2812, 0.25, 0.2812, 0.3125, 0.3125, 0.3125, 0.3125, 0.25, 0.2812, 0.1875, 0.2812, 0.25, 0.3125, 0.25, 0.3125, 0.1875, 0.2812, 0.125, 0.2812, 0.1875, 0.3125, 0.1875, 0.3125, 0.125, 0.3125, 0.0625, 0.2812, 0.0625, 0.2812, 0.125, 0.3125, 0.125, 0.3125, 0.5, 0.2812, 0.5, 0.2812, 0.5013, 0.3125, 0.5013, 0.2969, 0.0, 0.2812, 0.0625, 0.3125, 0.0625, 0.3125, 0.4375, 0.2812, 0.4375, 0.2812, 0.4693, 0.3125, 0.4693, 0.2812, 0.4693, 0.2812, 0.5, 0.3125, 0.5, 0.3125, 0.4693, 0.2812, 0.4375, 0.3125, 0.4375, 0.3125, 0.375, 0.2812, 0.375, 0.2812, 0.0625, 0.25, 0.0625, 0.25, 0.125, 0.2812, 0.125, 0.2812, 0.5, 0.25, 0.5, 0.25, 0.5013, 0.2812, 0.5013, 0.2656, 0.0, 0.25, 0.0625, 0.2812, 0.0625, 0.2812, 0.4375, 0.25, 0.4375, 0.25, 0.4693, 0.2812, 0.4693, 0.25, 0.5, 0.2812, 0.5, 0.2812, 0.4693, 0.25, 0.4693, 0.25, 0.4375, 0.2812, 0.4375, 0.2812, 0.375, 0.25, 0.375, 0.2812, 0.3125, 0.25, 0.3125, 0.25, 0.375, 0.2812, 0.375, 0.25, 0.25, 0.25, 0.3125, 0.2812, 0.3125, 0.2812, 0.25, 0.2812, 0.1875, 0.25, 0.1875, 0.25, 0.25, 0.2812, 0.25, 0.2812, 0.125, 0.25, 0.125, 0.25, 0.1875, 0.2812, 0.1875, 0.2187, 0.25, 0.2187, 0.3125, 0.25, 0.3125, 0.25, 0.25, 0.2188, 0.1875, 0.2187, 0.25, 0.25, 0.25, 0.25, 0.1875, 0.2188, 0.1875, 0.25, 0.1875, 0.25, 0.125, 0.2188, 0.125, 0.2188, 0.0625, 0.2188, 0.125, 0.25, 0.125, 0.25, 0.0625, 0.25, 0.5, 0.2187, 0.5, 0.2187, 0.5013, 0.25, 0.5013, 0.2344, 0.0, 0.2188, 0.0625, 0.25, 0.0625, 0.25, 0.4375, 0.2187, 0.4375, 0.2187, 0.4693, 0.25, 0.4693, 0.2187, 0.5, 0.25, 0.5, 0.25, 0.4693, 0.2187, 0.4693, 0.2187, 0.4375, 0.25, 0.4375, 0.25, 0.375, 0.2188, 0.375, 0.25, 0.3125, 0.2187, 0.3125, 0.2188, 0.375, 0.25, 0.375, 0.1875, 0.0625, 0.2188, 0.0625, 0.2031, 0.0, 0.2187, 0.4375, 0.1875, 0.4375, 0.1875, 0.4693, 0.2187, 0.4693, 0.1875, 0.5, 0.2187, 0.5, 0.2187, 0.4693, 0.1875, 0.4693, 0.1875, 0.4375, 0.2187, 0.4375, 0.2188, 0.375, 0.1875, 0.375, 0.1875, 0.375, 0.2188, 0.375, 0.2187, 0.3125, 0.1875, 0.3125, 0.1875, 0.25, 0.1875, 0.3125, 0.2187, 0.3125, 0.2187, 0.25, 0.1875, 0.1875, 0.1875, 0.25, 0.2187, 0.25, 0.2188, 0.1875, 0.1875, 0.1875, 0.2188, 0.1875, 0.2188, 0.125, 0.1875, 0.125, 0.1875, 0.125, 0.2188, 0.125, 0.2188, 0.0625, 0.1875, 0.0625, 0.2187, 0.5013, 0.2187, 0.5, 0.1875, 0.5, 0.1875, 0.5013, 0.1563, 0.1875, 0.1563, 0.25, 0.1875, 0.25, 0.1875, 0.1875, 0.1563, 0.1875, 0.1875, 0.1875, 0.1875, 0.125, 0.1563, 0.125, 0.1563, 0.125, 0.1875, 0.125, 0.1875, 0.0625, 0.1563, 0.0625, 0.1875, 0.5, 0.1562, 0.5, 0.1562, 0.5013, 0.1875, 0.5013, 0.1563, 0.0625, 0.1875, 0.0625, 0.1719, 0.0, 0.1875, 0.4375, 0.1562, 0.4375, 0.1562, 0.4693, 0.1875, 0.4693, 0.1562, 0.5, 0.1875, 0.5, 0.1875, 0.4693, 0.1562, 0.4693, 0.1563, 0.375, 0.1562, 0.4375, 0.1875, 0.4375, 0.1875, 0.375, 0.1563, 0.375, 0.1875, 0.375, 0.1875, 0.3125, 0.1562, 0.3125, 0.1563, 0.25, 0.1562, 0.3125, 0.1875, 0.3125, 0.1875, 0.25, 0.1562, 0.4375, 0.125, 0.4375, 0.125, 0.4693, 0.1562, 0.4693, 0.125, 0.5, 0.1562, 0.5, 0.1562, 0.4693, 0.125, 0.4693, 0.125, 0.375, 0.125, 0.4375, 0.1562, 0.4375, 0.1563, 0.375, 0.125, 0.375, 0.1563, 0.375, 0.1562, 0.3125, 0.125, 0.3125, 0.125, 0.25, 0.125, 0.3125, 0.1562, 0.3125, 0.1563, 0.25, 0.125, 0.25, 0.1563, 0.25, 0.1563, 0.1875, 0.125, 0.1875, 0.125, 0.1875, 0.1563, 0.1875, 0.1563, 0.125, 0.125, 0.125, 0.125, 0.125, 0.1563, 0.125, 0.1563, 0.0625, 0.125, 0.0625, 0.1562, 0.5013, 0.1562, 0.5, 0.125, 0.5, 0.125, 0.5013, 0.125, 0.0625, 0.1563, 0.0625, 0.1406, 0.0, 0.09375, 0.25, 0.125, 0.25, 0.125, 0.1875, 0.09375, 0.1875, 0.09375, 0.1875, 0.125, 0.1875, 0.125, 0.125, 0.09375, 0.125, 0.09375, 0.125, 0.125, 0.125, 0.125, 0.0625, 0.09375, 0.0625, 0.125, 0.5013, 0.125, 0.5, 0.09375, 0.5, 0.09375, 0.5013, 0.09375, 0.0625, 0.125, 0.0625, 0.1094, 0.0, 0.125, 0.4375, 0.09375, 0.4375, 0.09375, 0.4693, 0.125, 0.4693, 0.09375, 0.4693, 0.09375, 0.5, 0.125, 0.5, 0.125, 0.4693, 0.09375, 0.375, 0.09375, 0.4375, 0.125, 0.4375, 0.125, 0.375, 0.09375, 0.375, 0.125, 0.375, 0.125, 0.3125, 0.09375, 0.3125, 0.09375, 0.25, 0.09375, 0.3125, 0.125, 0.3125, 0.125, 0.25, 0.0625, 0.375, 0.0625, 0.4375, 0.09375, 0.4375, 0.09375, 0.375, 0.0625, 0.375, 0.09375, 0.375, 0.09375, 0.3125, 0.0625, 0.3125, 0.0625, 0.3125, 0.09375, 0.3125, 0.09375, 0.25, 0.0625, 0.25, 0.0625, 0.25, 0.09375, 0.25, 0.09375, 0.1875, 0.0625, 0.1875, 0.0625, 0.1875, 0.09375, 0.1875, 0.09375, 0.125, 0.0625, 0.125, 0.0625, 0.125, 0.09375, 0.125, 0.09375, 0.0625, 0.0625, 0.0625, 0.09375, 0.5013, 0.09375, 0.5, 0.0625, 0.5, 0.0625, 0.5013, 0.0625, 0.0625, 0.09375, 0.0625, 0.07813, 0.0, 0.09375, 0.4375, 0.0625, 0.4375, 0.0625, 0.4693, 0.09375, 0.4693, 0.0625, 0.4693, 0.0625, 0.5, 0.09375, 0.5, 0.09375, 0.4693, 0.03125, 0.1875, 0.0625, 0.1875, 0.0625, 0.125, 0.03125, 0.125, 0.03125, 0.125, 0.0625, 0.125, 0.0625, 0.0625, 0.03125, 0.0625, 0.0625, 0.5013, 0.0625, 0.5, 0.03125, 0.5, 0.03125, 0.5013, 0.03125, 0.0625, 0.0625, 0.0625, 0.04688, 0.0, 0.0625, 0.4693, 0.0625, 0.4375, 0.03125, 0.4375, 0.03125, 0.4693, 0.03125, 0.4693, 0.03125, 0.5, 0.0625, 0.5, 0.0625, 0.4693, 0.03125, 0.4375, 0.0625, 0.4375, 0.0625, 0.375, 0.03125, 0.375, 0.03125, 0.375, 0.0625, 0.375, 0.0625, 0.3125, 0.03125, 0.3125, 0.03125, 0.3125, 0.0625, 0.3125, 0.0625, 0.25, 0.03125, 0.25, 0.03125, 0.25, 0.0625, 0.25, 0.0625, 0.1875, 0.03125, 0.1875, 0.03125, 0.4375, 0.03125, 0.375, 5.96e-08, 0.375, 0.0, 0.4375, 5.96e-08, 0.375, 0.03125, 0.375, 0.03125, 0.3125, 0.0, 0.3125, 0.0, 0.3125, 0.03125, 0.3125, 0.03125, 0.25, 0.0, 0.25, 0.0, 0.25, 0.03125, 0.25, 0.03125, 0.1875, 5.96e-08, 0.1875, 5.96e-08, 0.1875, 0.03125, 0.1875, 0.03125, 0.125, 8.941e-08, 0.125, 8.941e-08, 0.125, 0.03125, 0.125, 0.03125, 0.0625, 2.384e-07, 0.0625, 0.03125, 0.5013, 0.03125, 0.5, 0.0, 0.5, 0.0, 0.5013, 2.384e-07, 0.0625, 0.03125, 0.0625, 0.01563, 0.0, 0.03125, 0.4693, 0.03125, 0.4375, 0.0, 0.4375, 0.0, 0.4693, 0.0, 0.4693, 0.0, 0.5, 0.03125, 0.5, 0.03125, 0.4693, 0.9688, 0.1875, 1.0, 0.1875, 1.0, 0.125, 0.9688, 0.125, 0.9688, 0.125, 1.0, 0.125, 1.0, 0.0625, 0.9688, 0.0625, 1.0, 0.5013, 1.0, 0.5, 0.9688, 0.5, 0.9688, 0.5013, 0.9688, 0.0625, 1.0, 0.0625, 0.9844, 0.0, 1.0, 0.4375, 0.9688, 0.4375, 0.9688, 0.4693, 1.0, 0.4693, 0.9688, 0.4693, 0.9688, 0.5, 1.0, 0.5, 1.0, 0.4693, 1.0, 0.4375, 1.0, 0.375, 0.9688, 0.375, 0.9688, 0.4375, 0.9688, 0.375, 1.0, 0.375, 1.0, 0.3125, 0.9688, 0.3125, 0.9688, 0.3125, 1.0, 0.3125, 1.0, 0.25, 0.9688, 0.25, 0.9688, 0.25, 1.0, 0.25, 1.0, 0.1875, 0.9688, 0.1875, 0.9375, 0.375, 0.9688, 0.375, 0.9688, 0.3125, 0.9375, 0.3125, 0.9375, 0.3125, 0.9688, 0.3125, 0.9688, 0.25, 0.9375, 0.25, 0.9375, 0.25, 0.9688, 0.25, 0.9688, 0.1875, 0.9375, 0.1875, 0.9375, 0.1875, 0.9688, 0.1875, 0.9688, 0.125, 0.9375, 0.125, 0.9375, 0.125, 0.9688, 0.125, 0.9688, 0.0625, 0.9375, 0.0625, 0.9688, 0.5013, 0.9688, 0.5, 0.9375, 0.5, 0.9375, 0.5013, 0.9375, 0.0625, 0.9688, 0.0625, 0.9531, 0.0, 0.9688, 0.4693, 0.9688, 0.4375, 0.9375, 0.4375, 0.9375, 0.4693, 0.9375, 0.4693, 0.9375, 0.5, 0.9688, 0.5, 0.9688, 0.4693, 0.9688, 0.4375, 0.9688, 0.375, 0.9375, 0.375, 0.9375, 0.4375, 0.9063, 0.125, 0.9375, 0.125, 0.9375, 0.0625, 0.9063, 0.0625, 0.9375, 0.5013, 0.9375, 0.5, 0.9062, 0.5, 0.9062, 0.5013, 0.9063, 0.0625, 0.9375, 0.0625, 0.9219, 0.0, 0.9375, 0.4693, 0.9375, 0.4375, 0.9062, 0.4375, 0.9062, 0.4693, 0.9062, 0.4693, 0.9062, 0.5, 0.9375, 0.5, 0.9375, 0.4693, 0.9062, 0.4375, 0.9375, 0.4375, 0.9375, 0.375, 0.9062, 0.375, 0.9062, 0.375, 0.9375, 0.375, 0.9375, 0.3125, 0.9062, 0.3125, 0.9062, 0.3125, 0.9375, 0.3125, 0.9375, 0.25, 0.9062, 0.25, 0.9062, 0.25, 0.9375, 0.25, 0.9375, 0.1875, 0.9062, 0.1875, 0.9062, 0.1875, 0.9375, 0.1875, 0.9375, 0.125, 0.9063, 0.125, 0.875, 0.3125, 0.9062, 0.3125, 0.9062, 0.25, 0.875, 0.25, 0.875, 0.25, 0.9062, 0.25, 0.9062, 0.1875, 0.875, 0.1875, 0.875, 0.1875, 0.9062, 0.1875, 0.9063, 0.125, 0.875, 0.125, 0.875, 0.125, 0.9063, 0.125, 0.9063, 0.0625, 0.875, 0.0625, 0.9062, 0.5013, 0.9062, 0.5, 0.875, 0.5, 0.875, 0.5013, 0.875, 0.0625, 0.9063, 0.0625, 0.8906, 0.0, 0.9062, 0.4693, 0.9062, 0.4375, 0.875, 0.4375, 0.875, 0.4693, 0.875, 0.4693, 0.875, 0.5, 0.9062, 0.5, 0.9062, 0.4693, 0.875, 0.4375, 0.9062, 0.4375, 0.9062, 0.375, 0.875, 0.375, 0.9062, 0.375, 0.9062, 0.3125, 0.875, 0.3125, 0.875, 0.375, 0.875, 0.5013, 0.875, 0.5, 0.8438, 0.5, 0.8438, 0.5013, 0.8438, 0.0625, 0.875, 0.0625, 0.8594, 0.0, 0.875, 0.4375, 0.8438, 0.4375, 0.8438, 0.4693, 0.875, 0.4693, 0.8438, 0.4693, 0.8438, 0.5, 0.875, 0.5, 0.875, 0.4693, 0.8438, 0.4375, 0.875, 0.4375, 0.875, 0.375, 0.8438, 0.375, 0.875, 0.375, 0.875, 0.3125, 0.8438, 0.3125, 0.8438, 0.375, 0.8438, 0.3125, 0.875, 0.3125, 0.875, 0.25, 0.8438, 0.25, 0.8438, 0.25, 0.875, 0.25, 0.875, 0.1875, 0.8438, 0.1875, 0.8438, 0.1875, 0.875, 0.1875, 0.875, 0.125, 0.8438, 0.125, 0.8438, 0.125, 0.875, 0.125, 0.875, 0.0625, 0.8438, 0.0625, 0.8125, 0.3125, 0.8438, 0.3125, 0.8438, 0.25, 0.8125, 0.25, 0.8125, 0.25, 0.8438, 0.25, 0.8438, 0.1875, 0.8125, 0.1875, 0.8438, 0.1875, 0.8438, 0.125, 0.8125, 0.125, 0.8125, 0.1875, 0.8125, 0.125, 0.8438, 0.125, 0.8438, 0.0625, 0.8125, 0.0625, 0.8438, 0.5013, 0.8438, 0.5, 0.8125, 0.5, 0.8125, 0.5013, 0.8125, 0.0625, 0.8438, 0.0625, 0.8281, 0.0, 0.8438, 0.4375, 0.8125, 0.4375, 0.8125, 0.4693, 0.8438, 0.4693, 0.8125, 0.4693, 0.8125, 0.5, 0.8438, 0.5, 0.8438, 0.4693, 0.8125, 0.4375, 0.8438, 0.4375, 0.8438, 0.375, 0.8125, 0.375, 0.8438, 0.375, 0.8438, 0.3125, 0.8125, 0.3125, 0.8125, 0.375, 0.7812, 0.0625, 0.8125, 0.0625, 0.7969, 0.0, 0.8125, 0.4693, 0.8125, 0.4375, 0.7812, 0.4375, 0.7812, 0.4693, 0.7812, 0.4693, 0.7812, 0.5, 0.8125, 0.5, 0.8125, 0.4693, 0.7812, 0.4375, 0.8125, 0.4375, 0.8125, 0.375, 0.7812, 0.375, 0.8125, 0.375, 0.8125, 0.3125, 0.7812, 0.3125, 0.7812, 0.375, 0.7812, 0.3125, 0.8125, 0.3125, 0.8125, 0.25, 0.7812, 0.25, 0.7812, 0.25, 0.8125, 0.25, 0.8125, 0.1875, 0.7812, 0.1875, 0.8125, 0.1875, 0.8125, 0.125, 0.7812, 0.125, 0.7812, 0.1875, 0.7812, 0.125, 0.8125, 0.125, 0.8125, 0.0625, 0.7812, 0.0625, 0.8125, 0.5013, 0.8125, 0.5, 0.7812, 0.5, 0.7812, 0.5013, 0.7812, 0.25, 0.7812, 0.1875, 0.75, 0.1875, 0.75, 0.25, 0.75, 0.1875, 0.7812, 0.1875, 0.7812, 0.125, 0.75, 0.125, 0.7812, 0.125, 0.7812, 0.0625, 0.75, 0.0625, 0.75, 0.125, 0.7812, 0.5013, 0.7812, 0.5, 0.75, 0.5, 0.75, 0.5013, 0.7812, 0.0625, 0.7656, 0.0, 0.75, 0.0625, 0.7812, 0.4375, 0.75, 0.4375, 0.75, 0.4693, 0.7812, 0.4693, 0.75, 0.4693, 0.75, 0.5, 0.7812, 0.5, 0.7812, 0.4693, 0.75, 0.4375, 0.7812, 0.4375, 0.7812, 0.375, 0.75, 0.375, 0.7812, 0.375, 0.7812, 0.3125, 0.75, 0.3125, 0.75, 0.375, 0.7812, 0.3125, 0.7812, 0.25, 0.75, 0.25, 0.75, 0.3125, 0.02827, 0.3418, 0.01461, 0.2968, 0.01, 0.25, 0.01461, 0.2032, 0.02827, 0.1582, 0.05045, 0.1167, 0.08029, 0.08029, 0.1167, 0.05045, 0.1582, 0.02827, 0.2032, 0.01461, 0.25, 0.01, 0.2968, 0.01461, 0.3418, 0.02827, 0.3833, 0.05045, 0.4197, 0.08029, 0.4496, 0.1167, 0.4717, 0.1582, 0.4496, 0.1673, 0.4296, 0.13, 0.4027, 0.09726, 0.37, 0.0704, 0.3327, 0.05044, 0.2921, 0.03815, 0.25, 0.034, 0.2079, 0.03815, 0.1673, 0.05044, 0.13, 0.0704, 0.09726, 0.09727, 0.0704, 0.13, 0.05044, 0.1673, 0.03815, 0.2079, 0.034, 0.25, 0.03815, 0.2921, 0.05044, 0.3327, 0.4717, 0.1582, 0.4854, 0.2032, 0.49, 0.25, 0.4854, 0.2968, 0.4717, 0.3418, 0.4496, 0.3833, 0.4197, 0.4197, 0.3833, 0.4496, 0.3418, 0.4717, 0.2968, 0.4854, 0.25, 0.49, 0.2032, 0.4854, 0.1582, 0.4717, 0.1167, 0.4496, 0.08029, 0.4197, 0.05045, 0.3833, 0.02827, 0.3418, 0.05044, 0.3327, 0.0704, 0.37, 0.09727, 0.4027, 0.13, 0.4296, 0.1673, 0.4496, 0.2079, 0.4618, 0.25, 0.466, 0.2921, 0.4618, 0.3327, 0.4496, 0.37, 0.4296, 0.4027, 0.4027, 0.4296, 0.37, 0.4496, 0.3327, 0.4618, 0.2921, 0.466, 0.25, 0.4618, 0.2079, 0.4496, 0.1673, 0.8833, 0.05045, 0.8418, 0.02827, 0.7968, 0.01461, 0.7968, 0.01471, 0.8418, 0.02836, 0.8833, 0.05053, 0.7968, 0.01461, 0.75, 0.01, 0.7032, 0.01461, 0.6582, 0.02827, 0.6167, 0.05045, 0.5803, 0.08029, 0.5504, 0.1167, 0.5283, 0.1582, 0.5146, 0.2032, 0.51, 0.25, 0.5146, 0.2968, 0.5283, 0.3418, 0.5504, 0.3833, 0.5803, 0.4197, 0.6167, 0.4496, 0.6582, 0.4717, 0.7032, 0.4854, 0.75, 0.49, 0.7968, 0.4854, 0.8418, 0.4717, 0.8833, 0.4496, 0.9197, 0.4197, 0.9496, 0.3833, 0.9717, 0.3418, 0.9854, 0.2968, 0.99, 0.25, 0.9854, 0.2032, 0.9717, 0.1582, 0.9496, 0.1167, 0.9197, 0.08029, 0.8833, 0.05045, 0.8833, 0.05053, 0.9196, 0.08036, 0.9495, 0.1167, 0.9716, 0.1582, 0.9853, 0.2032, 0.9899, 0.25, 0.9853, 0.2968, 0.9716, 0.3418, 0.9495, 0.3833, 0.9196, 0.4196, 0.8833, 0.4495, 0.8418, 0.4716, 0.7968, 0.4853, 0.75, 0.4899, 0.7032, 0.4853, 0.6582, 0.4716, 0.6167, 0.4495, 0.5804, 0.4196, 0.5505, 0.3833, 0.5284, 0.3418, 0.5147, 0.2968, 0.5101, 0.25, 0.5147, 0.2032, 0.5284, 0.1582, 0.5505, 0.1167, 0.5804, 0.08036, 0.6167, 0.05053, 0.6582, 0.02836, 0.7032, 0.01471, 0.75, 0.0101, 0.7968, 0.01471, 0.7188, 0.5, 0.75, 0.5, 0.75, 0.5013, 0.7188, 0.5013, 0.6875, 0.5013, 0.6875, 0.5, 0.7188, 0.5, 0.7188, 0.5013, 0.6562, 0.5013, 0.6562, 0.5, 0.6875, 0.5, 0.6875, 0.5013, 0.625, 0.5, 0.6562, 0.5, 0.6562, 0.5013, 0.625, 0.5013, 0.5937, 0.5013, 0.5937, 0.5, 0.625, 0.5, 0.625, 0.5013, 0.5625, 0.5013, 0.5625, 0.5, 0.5937, 0.5, 0.5937, 0.5013, 0.5312, 0.5, 0.5625, 0.5, 0.5625, 0.5013, 0.5312, 0.5013, 0.5, 0.5, 0.5312, 0.5, 0.5312, 0.5013, 0.5, 0.5013, 0.4687, 0.5013, 0.4687, 0.5, 0.5, 0.5, 0.5, 0.5013, 0.4375, 0.5013, 0.4375, 0.5, 0.4687, 0.5, 0.4687, 0.5013, 0.4062, 0.5013, 0.4062, 0.5, 0.4375, 0.5, 0.4375, 0.5013, 0.375, 0.5013, 0.375, 0.5, 0.4062, 0.5, 0.4062, 0.5013, 0.3437, 0.5, 0.375, 0.5, 0.375, 0.5013, 0.3437, 0.5013, 0.3125, 0.5, 0.3437, 0.5, 0.3437, 0.5013, 0.3125, 0.5013, 0.2812, 0.5, 0.3125, 0.5, 0.3125, 0.5013, 0.2812, 0.5013, 0.25, 0.5013, 0.25, 0.5, 0.2812, 0.5, 0.2812, 0.5013, 0.2187, 0.5013, 0.2187, 0.5, 0.25, 0.5, 0.25, 0.5013, 0.1875, 0.5013, 0.1875, 0.5, 0.2187, 0.5, 0.2187, 0.5013, 0.1562, 0.5013, 0.1562, 0.5, 0.1875, 0.5, 0.1875, 0.5013, 0.125, 0.5013, 0.125, 0.5, 0.1562, 0.5, 0.1562, 0.5013, 0.09375, 0.5, 0.125, 0.5, 0.125, 0.5013, 0.09375, 0.5013, 0.0625, 0.5, 0.09375, 0.5, 0.09375, 0.5013, 0.0625, 0.5013, 0.03125, 0.5, 0.0625, 0.5, 0.0625, 0.5013, 0.03125, 0.5013, 0.0, 0.5, 0.03125, 0.5, 0.03125, 0.5013, 0.0, 0.5013, 0.9688, 0.5, 1.0, 0.5, 1.0, 0.5013, 0.9688, 0.5013, 0.9375, 0.5013, 0.9375, 0.5, 0.9688, 0.5, 0.9688, 0.5013, 0.9062, 0.5013, 0.9062, 0.5, 0.9375, 0.5, 0.9375, 0.5013, 0.875, 0.5013, 0.875, 0.5, 0.9062, 0.5, 0.9062, 0.5013, 0.8438, 0.5, 0.875, 0.5, 0.875, 0.5013, 0.8438, 0.5013, 0.8125, 0.5, 0.8438, 0.5, 0.8438, 0.5013, 0.8125, 0.5013, 0.7812, 0.5, 0.8125, 0.5, 0.8125, 0.5013, 0.7812, 0.5013, 0.75, 0.5, 0.7812, 0.5, 0.7812, 0.5013, 0.75, 0.5013])
me_cylinder.materials.append(mat_material_001)
me_cylinder.use_remesh_fix_poles = True
me_cylinder.use_remesh_preserve_attributes = False
me_cylinder.use_mirror_vertex_groups = False
me_cylinder.update()

# ---- objects
ob_light = bpy.data.objects.new('Light', light_light)
ob_camera = bpy.data.objects.new('Camera', cam_camera)
ob_cylinder = bpy.data.objects.new('Cylinder', me_cylinder)

# ---- transforms, parenting, visibility, modifiers, constraints
ob_light.location = (4.076, 1.005, 5.904)
ob_light.rotation_euler = (0.6503, 0.05522, 1.866)
ob_light.lock_rotations_4d = False
ob_light.empty_display_type = 'ARROWS'
ob_light.color = (0.0, 0.0, 0.0, 0.0)
ob_light.lineart.crease_threshold = 0.0
ob_camera.location = (7.359, -6.926, 4.958)
ob_camera.rotation_euler = (1.109, 0.0, 0.8149)
ob_camera.lock_rotations_4d = False
ob_camera.empty_display_type = 'ARROWS'
ob_camera.color = (0.0, 0.0, 0.0, 0.0)
ob_camera.display_type = 'WIRE'
ob_camera.lineart.crease_threshold = 0.0
ob_cylinder.location = (0.0, 0.0, 4.871)
ob_cylinder.scale = (1.0, 1.0, 3.5)
ob_cylinder.lineart.crease_threshold = 0.0

# ---- collection membership
col_collection.objects.link(ob_light)
col_collection.objects.link(ob_camera)
col_collection.objects.link(ob_cylinder)

# ---- scene / render settings (as saved in the file)
scene.camera = ob_camera
scene.frame_start = 1; scene.frame_end = 250; scene.frame_set(1)
scene.render.engine = 'BLENDER_EEVEE_NEXT'
scene.cycles.use_denoising = False
scene.cycles.samples = 128
scene.cycles.sampling_pattern = 'TABULATED_SOBOL'
scene.cycles.use_adaptive_sampling = False
scene.cycles.use_light_tree = False
scene.view_settings.view_transform = 'Filmic'
bpy.context.view_layer.update()
